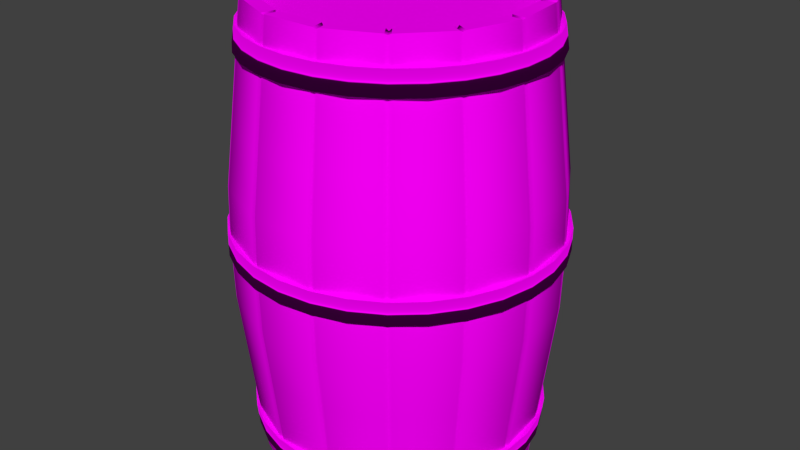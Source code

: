 # Source: Barreltextured.blend  (saved by Blender 3.6.13; exported with 4.5.12 LTS)
import bpy
from mathutils import Matrix  # noqa: F401  (used for matrix-valued properties, if any)

bpy.ops.wm.read_factory_settings(use_empty=True)
scene = bpy.context.scene
scene.name = 'Scene'

# ---- collections
col_collection_1 = bpy.data.collections.new('Collection 1'); scene.collection.children.link(col_collection_1)
col_collection_5 = bpy.data.collections.new('Collection 5'); scene.collection.children.link(col_collection_5)

# ---- images (referenced by path relative to the original .blend; pixels are not part of the script)
import os
ASSET_DIR = os.environ.get("B2B_ASSET_DIR", "")  # directory of the original .blend (textures are referenced by path, not embedded)
HERE = os.path.dirname(os.path.abspath(__file__))  # packed textures are extracted next to this script under _unpacked/

def load_image(name, relpath, width, height, colorspace="sRGB"):
    """Load a texture the original file referenced (path relative to the .blend, or extracted next to this script)."""
    p = next((c for c in (os.path.join(HERE, relpath), os.path.join(ASSET_DIR, relpath)) if relpath and os.path.exists(c)), "")
    if p:
        img = bpy.data.images.load(p, check_existing=True)
        img.name = name
    else:  # same state as the original file: an image datablock whose file is absent (Cycles renders it pink)
        img = bpy.data.images.new(name, width, height)
        img.source = "FILE"
        img.filepath = "//" + (relpath or name)
    img.colorspace_settings.name = colorspace
    return img
img_wood00a_jpg = load_image('Wood00a.jpg', 'Texture/Wood00a.jpg', 1024, 1024, 'sRGB')
img_wood07_jpg = load_image('Wood07.jpg', 'Texture/Wood07.jpg', 1024, 1024, 'sRGB')
img_metal01_jpg = load_image('Metal01.jpg', 'Texture/Metal01.jpg', 1024, 1024, 'sRGB')

# ---- materials (node trees are filled in below, after node groups)
mat_wood_grain = bpy.data.materials.new('Wood_Grain')
mat_wood_grain.alpha_threshold = 0.0
mat_wood_grain.roughness = 0.5
mat_wood01 = bpy.data.materials.new('Wood01')
mat_wood01.alpha_threshold = 0.0
mat_wood01.roughness = 0.5
mat_wood = bpy.data.materials.new('Wood')
mat_wood.alpha_threshold = 0.0
mat_wood.roughness = 0.5
mat_metal = bpy.data.materials.new('Metal')
mat_metal.alpha_threshold = 0.0
mat_metal.roughness = 0.5

# ---- material node trees
mat_wood_grain.use_nodes = True; mat_wood_grain.node_tree.nodes.clear()
_N = mat_wood_grain.node_tree.nodes; _L = mat_wood_grain.node_tree.links
n0 = _N.new('ShaderNodeOutputMaterial'); n0.name = 'Material Output'; n0.location = (300, 300)
n1 = _N.new('ShaderNodeBsdfDiffuse'); n1.name = 'Diffuse BSDF'; n1.location = (10, 300)
n2 = _N.new('ShaderNodeTexImage'); n2.name = 'Image Texture'; n2.location = (-180, 300)
n2.width = 140
n2.image = img_wood00a_jpg
_L.new(n1.outputs[0], n0.inputs[0])
_L.new(n2.outputs[0], n1.inputs[0])
n0.is_active_output = True
mat_wood01.use_nodes = True; mat_wood01.node_tree.nodes.clear()
_N = mat_wood01.node_tree.nodes; _L = mat_wood01.node_tree.links
n0 = _N.new('ShaderNodeOutputMaterial'); n0.name = 'Material Output'; n0.location = (300, 300)
n1 = _N.new('ShaderNodeBsdfDiffuse'); n1.name = 'Diffuse BSDF'; n1.location = (10, 300)
n2 = _N.new('ShaderNodeTexImage'); n2.name = 'Image Texture'; n2.location = (-180, 300)
n2.width = 140
n2.image = img_wood07_jpg
_L.new(n1.outputs[0], n0.inputs[0])
_L.new(n2.outputs[0], n1.inputs[0])
n0.is_active_output = True
mat_wood.use_nodes = True; mat_wood.node_tree.nodes.clear()
_N = mat_wood.node_tree.nodes; _L = mat_wood.node_tree.links
n0 = _N.new('ShaderNodeOutputMaterial'); n0.name = 'Material Output'; n0.location = (300, 300)
n1 = _N.new('ShaderNodeBsdfDiffuse'); n1.name = 'Diffuse BSDF'; n1.location = (10, 300)
n2 = _N.new('ShaderNodeTexImage'); n2.name = 'Image Texture'; n2.location = (-180, 300)
n2.width = 140
n2.image = img_wood07_jpg
_L.new(n1.outputs[0], n0.inputs[0])
_L.new(n2.outputs[0], n1.inputs[0])
n0.is_active_output = True
mat_metal.use_nodes = True; mat_metal.node_tree.nodes.clear()
_N = mat_metal.node_tree.nodes; _L = mat_metal.node_tree.links
n0 = _N.new('ShaderNodeOutputMaterial'); n0.name = 'Material Output'; n0.location = (300, 300)
n1 = _N.new('ShaderNodeBsdfDiffuse'); n1.name = 'Diffuse BSDF'; n1.location = (10, 300)
n2 = _N.new('ShaderNodeTexImage'); n2.name = 'Image Texture'; n2.location = (-180, 300)
n2.width = 140
n2.image = img_metal01_jpg
_L.new(n1.outputs[0], n0.inputs[0])
_L.new(n2.outputs[0], n1.inputs[0])
n0.is_active_output = True

# ---- world
world_world = bpy.data.worlds.new('World'); scene.world = world_world
world_world.color = (0.05088, 0.05088, 0.05088)
world_world.use_sun_shadow = False
world_world.sun_shadow_jitter_overblur = 0.0
world_world.cycles.sampling_method = 'MANUAL'
world_world.cycles.sample_map_resolution = 256

# ---- meshes
me_cylinder_010 = bpy.data.meshes.new('Cylinder.010')
me_cylinder_010.from_pydata([(-0.1271, 0.2704, -0.5), (-0.1144, 0.2434, -0.5), (-0.1963, 0.1838, -0.5), (-0.2181, 0.2042, -0.5), (-0.1159, 0.2754, -0.5), (-0.1043, 0.2478, -0.5), (-0.2261, 0.1953, -0.5), (-0.2035, 0.1758, -0.5), (-0.2541, 0.08805, -0.5), (-0.2824, 0.09784, -0.5), (-0.286, 0.0865, -0.5), (-0.2574, 0.07785, -0.5), (-0.268, -0.02292, -0.5), (-0.2977, -0.02547, -0.5), (-0.2964, -0.03729, -0.5), (-0.2668, -0.03356, -0.5), (-0.2355, -0.1299, -0.5), (-0.2616, -0.1444, -0.5), (-0.2556, -0.1546, -0.5), (-0.2301, -0.1392, -0.5), (-0.1623, -0.2145, -0.5), (-0.1803, -0.2383, -0.5), (-0.1706, -0.2452, -0.5), (-0.1536, -0.2207, -0.5), (-0.06101, -0.2619, -0.5), (-0.06779, -0.291, -0.5), (-0.05614, -0.2934, -0.5), (-0.05052, -0.2641, -0.5), (0.0508, -0.2641, -0.5), (0.05645, -0.2934, -0.5), (0.06807, -0.2909, -0.5), (0.06126, -0.2618, -0.5), (0.1538, -0.2206, -0.5), (0.1709, -0.2451, -0.5), (0.1805, -0.2381, -0.5), (0.1625, -0.2143, -0.5), (0.2303, -0.139, -0.5), (0.2558, -0.1544, -0.5), (0.2617, -0.1441, -0.5), (0.2356, -0.1297, -0.5), (0.2669, -0.03329, -0.5), (0.2965, -0.03699, -0.5), (0.2977, -0.02516, -0.5), (0.2679, -0.02264, -0.5), (0.2573, 0.07813, -0.5), (0.2859, 0.08681, -0.5), (0.2822, 0.09811, -0.5), (0.254, 0.0883, -0.5), (0.2033, 0.176, -0.5), (0.2259, 0.1956, -0.5), (0.2179, 0.2044, -0.5), (0.1961, 0.184, -0.5), (0.1141, 0.2435, -0.5), (0.1268, 0.2706, -0.5), (0.1159, 0.2754, -0.5), (0.1043, 0.2478, -0.5), (0.005216, 0.2689, -0.5), (0.005796, 0.2988, -0.5), (-0.005796, 0.2988, -0.5), (-0.005216, 0.2689, -0.5)], [], [(0, 1, 2, 3), (58, 59, 5, 4), (6, 7, 8, 9), (10, 11, 12, 13), (14, 15, 16, 17), (18, 19, 20, 21), (22, 23, 24, 25), (26, 27, 28, 29), (30, 31, 32, 33), (34, 35, 36, 37), (38, 39, 40, 41), (42, 43, 44, 45), (46, 47, 48, 49), (50, 51, 52, 53), (54, 55, 56, 57)])
me_cylinder_010.polygons.foreach_set('use_smooth', [True] * 15)
_uv = me_cylinder_010.uv_layers.new(name='UVMap')
_uv.uv.foreach_set('vector', [0.9991, 0.002982, 0.9991, 0.997, 0.0009175, 0.997, 0.0009176, 0.002982, 0.9991, 0.002982, 0.9991, 0.997, 0.0009175, 0.997, 0.0009176, 0.002982, 0.9991, 0.002982, 0.9991, 0.997, 0.0009175, 0.997, 0.0009176, 0.002982, 0.9991, 0.002982, 0.9991, 0.997, 0.0009175, 0.997, 0.0009176, 0.002982, 0.9991, 0.002982, 0.9991, 0.997, 0.0009175, 0.997, 0.0009176, 0.002982, 0.9991, 0.002982, 0.9991, 0.997, 0.0009175, 0.997, 0.0009176, 0.002982, 0.9991, 0.002982, 0.9991, 0.997, 0.0009175, 0.997, 0.0009176, 0.002982, 0.9991, 0.002982, 0.9991, 0.997, 0.0009175, 0.997, 0.0009176, 0.002982, 0.9991, 0.002982, 0.9991, 0.997, 0.0009175, 0.997, 0.0009176, 0.002982, 0.9991, 0.002982, 0.9991, 0.997, 0.0009175, 0.997, 0.0009176, 0.002982, 0.9991, 0.002982, 0.9991, 0.997, 0.0009175, 0.997, 0.0009176, 0.002982, 0.9991, 0.002982, 0.9991, 0.997, 0.0009175, 0.997, 0.0009176, 0.002982, 0.9991, 0.002982, 0.9991, 0.997, 0.0009175, 0.997, 0.0009176, 0.002982, 0.9991, 0.002982, 0.9991, 0.997, 0.0009175, 0.997, 0.0009176, 0.002982, 0.9991, 0.002982, 0.9991, 0.997, 0.0009175, 0.997, 0.0009176, 0.002982])
me_cylinder_010.materials.append(mat_wood_grain)
me_cylinder_010.use_remesh_preserve_volume = False
me_cylinder_010.use_remesh_preserve_attributes = False
me_cylinder_010.use_mirror_vertex_groups = False
me_cylinder_010.update()
me_cylinder_008 = bpy.data.meshes.new('Cylinder.008')
me_cylinder_008.from_pydata([(-0.1271, 0.2704, 0.5), (-0.1144, 0.2434, 0.5), (-0.2181, 0.2042, 0.5), (-0.1963, 0.1838, 0.5), (-0.1159, 0.2754, 0.5), (-0.1043, 0.2478, 0.5), (-0.2261, 0.1953, 0.5), (-0.2035, 0.1758, 0.5), (-0.2824, 0.09784, 0.5), (-0.2541, 0.08805, 0.5), (-0.286, 0.0865, 0.5), (-0.2574, 0.07785, 0.5), (-0.2977, -0.02547, 0.5), (-0.268, -0.02292, 0.5), (-0.2964, -0.03729, 0.5), (-0.2668, -0.03356, 0.5), (-0.2616, -0.1444, 0.5), (-0.2355, -0.1299, 0.5), (-0.2556, -0.1546, 0.5), (-0.2301, -0.1392, 0.5), (-0.1803, -0.2383, 0.5), (-0.1623, -0.2145, 0.5), (-0.1706, -0.2452, 0.5), (-0.1536, -0.2207, 0.5), (-0.06779, -0.291, 0.5), (-0.06101, -0.2619, 0.5), (-0.05614, -0.2934, 0.5), (-0.05052, -0.2641, 0.5), (0.05645, -0.2934, 0.5), (0.0508, -0.2641, 0.5), (0.06807, -0.2909, 0.5), (0.06126, -0.2618, 0.5), (0.1709, -0.2451, 0.5), (0.1538, -0.2206, 0.5), (0.1805, -0.2381, 0.5), (0.1625, -0.2143, 0.5), (0.2558, -0.1544, 0.5), (0.2303, -0.139, 0.5), (0.2617, -0.1441, 0.5), (0.2356, -0.1297, 0.5), (0.2965, -0.03699, 0.5), (0.2669, -0.03329, 0.5), (0.2977, -0.02516, 0.5), (0.2679, -0.02264, 0.5), (0.2859, 0.08681, 0.5), (0.2573, 0.07813, 0.5), (0.2822, 0.09811, 0.5), (0.254, 0.0883, 0.5), (0.2259, 0.1956, 0.5), (0.2033, 0.176, 0.5), (0.2179, 0.2044, 0.5), (0.1961, 0.184, 0.5), (0.1268, 0.2706, 0.5), (0.1141, 0.2435, 0.5), (0.1159, 0.2754, 0.5), (0.1043, 0.2478, 0.5), (0.005796, 0.2988, 0.5), (0.005216, 0.2689, 0.5), (-0.005216, 0.2689, 0.5), (-0.005796, 0.2988, 0.5)], [], [(2, 3, 1, 0), (8, 9, 7, 6), (12, 13, 11, 10), (16, 17, 15, 14), (20, 21, 19, 18), (24, 25, 23, 22), (28, 29, 27, 26), (32, 33, 31, 30), (36, 37, 35, 34), (40, 41, 39, 38), (44, 45, 43, 42), (48, 49, 47, 46), (52, 53, 51, 50), (56, 57, 55, 54), (4, 5, 58, 59)])
me_cylinder_008.polygons.foreach_set('use_smooth', [True] * 15)
_uv = me_cylinder_008.uv_layers.new(name='UVMap')
_uv.uv.foreach_set('vector', [1.0, 0.009192, 1.0, 0.9725, 2.983e-05, 0.9725, 3.006e-05, 0.009192, 1.0, 0.009192, 1.0, 0.9725, 2.983e-05, 0.9725, 3.006e-05, 0.009192, 1.0, 0.009192, 1.0, 0.9725, 2.983e-05, 0.9725, 3.006e-05, 0.009192, 1.0, 0.009192, 1.0, 0.9725, 2.983e-05, 0.9725, 3.006e-05, 0.009192, 1.0, 0.009192, 1.0, 0.9725, 2.983e-05, 0.9725, 3.006e-05, 0.009192, 1.0, 0.009192, 1.0, 0.9725, 2.983e-05, 0.9725, 3.006e-05, 0.009192, 1.0, 0.009192, 1.0, 0.9725, 2.983e-05, 0.9725, 3.006e-05, 0.009192, 1.0, 0.009192, 1.0, 0.9725, 2.983e-05, 0.9725, 3.006e-05, 0.009192, 1.0, 0.009192, 1.0, 0.9725, 2.983e-05, 0.9725, 3.006e-05, 0.009192, 1.0, 0.009192, 1.0, 0.9725, 2.983e-05, 0.9725, 3.006e-05, 0.009192, 1.0, 0.009192, 1.0, 0.9725, 2.983e-05, 0.9725, 3.006e-05, 0.009192, 1.0, 0.009192, 1.0, 0.9725, 2.983e-05, 0.9725, 3.006e-05, 0.009192, 1.0, 0.009192, 1.0, 0.9725, 2.983e-05, 0.9725, 3.006e-05, 0.009192, 1.0, 0.009192, 1.0, 0.9725, 2.983e-05, 0.9725, 3.006e-05, 0.009192, 1.0, 0.009192, 1.0, 0.9725, 2.983e-05, 0.9725, 3.006e-05, 0.009192])
me_cylinder_008.materials.append(mat_wood_grain)
me_cylinder_008.use_remesh_preserve_volume = False
me_cylinder_008.use_remesh_preserve_attributes = False
me_cylinder_008.use_mirror_vertex_groups = False
me_cylinder_008.update()
me_cylinder_003 = bpy.data.meshes.new('Cylinder.003')
me_cylinder_003.from_pydata([(0.1098, 0.2467, 0.475), (9.934e-11, 0.27, 0.475), (-0.1098, 0.2467, 0.475), (-0.2006, 0.1807, 0.475), (-0.2568, 0.08343, 0.475), (-0.2685, -0.02822, 0.475), (-0.2338, -0.135, 0.475), (-0.1587, -0.2184, 0.475), (-0.05614, -0.2641, 0.475), (0.05614, -0.2641, 0.475), (0.1587, -0.2184, 0.475), (0.2338, -0.135, 0.475), (0.2685, -0.02822, 0.475), (0.2568, 0.08343, 0.475), (0.2006, 0.1807, 0.475), (-1.49e-08, 0.00295, 0.475)], [], [(1, 15, 0), (2, 15, 1), (3, 15, 2), (4, 15, 3), (5, 15, 4), (6, 15, 5), (7, 15, 6), (8, 15, 7), (9, 15, 8), (10, 15, 9), (11, 15, 10), (12, 15, 11), (13, 15, 12), (14, 15, 13), (0, 15, 14)])
_uv = me_cylinder_003.uv_layers.new(name='UVMap')
_uv.uv.foreach_set('vector', [0.4416, 0.7769, 0.4939, 0.3927, 0.6507, 0.7599, 0.2418, 0.7267, 0.4939, 0.3927, 0.4416, 0.7769, 0.08557, 0.6181, 0.4939, 0.3927, 0.2418, 0.7267, 8.819e-05, 0.4697, 0.4939, 0.3927, 0.08557, 0.6181, 8.813e-05, 0.3073, 0.4939, 0.3927, 8.819e-05, 0.4697, 0.08557, 0.1589, 0.4939, 0.3927, 8.813e-05, 0.3073, 0.2418, 0.05027, 0.4939, 0.3927, 0.08557, 0.1589, 0.4416, 8.813e-05, 0.4939, 0.3927, 0.2418, 0.05027, 0.6507, 0.01706, 0.4939, 0.3927, 0.4416, 8.813e-05, 0.8327, 0.09826, 0.4939, 0.3927, 0.6507, 0.01706, 0.9562, 0.2296, 0.4939, 0.3927, 0.8327, 0.09826, 0.9999, 0.3885, 0.4939, 0.3927, 0.9562, 0.2296, 0.9562, 0.5473, 0.4939, 0.3927, 0.9999, 0.3885, 0.8327, 0.6787, 0.4939, 0.3927, 0.9562, 0.5473, 0.6507, 0.7599, 0.4939, 0.3927, 0.8327, 0.6787])
me_cylinder_003.materials.append(mat_wood01)
me_cylinder_003.use_remesh_preserve_volume = False
me_cylinder_003.use_remesh_preserve_attributes = False
me_cylinder_003.use_mirror_vertex_groups = False
me_cylinder_003.update()
me_cylinder_002 = bpy.data.meshes.new('Cylinder.002')
me_cylinder_002.from_pydata([(-4.188e-10, 0.27, -0.475), (0.1098, 0.2467, -0.475), (0.2006, 0.1807, -0.475), (0.2568, 0.08343, -0.475), (0.2685, -0.02822, -0.475), (0.2338, -0.135, -0.475), (0.1587, -0.2184, -0.475), (0.05614, -0.2641, -0.475), (-0.05614, -0.2641, -0.475), (-0.1587, -0.2184, -0.475), (-0.2338, -0.135, -0.475), (-0.2685, -0.02822, -0.475), (-0.2568, 0.08343, -0.475), (-0.2006, 0.1807, -0.475), (-0.1098, 0.2467, -0.475), (-1.49e-08, 0.003245, -0.475)], [], [(1, 15, 0), (2, 15, 1), (3, 15, 2), (4, 15, 3), (5, 15, 4), (6, 15, 5), (7, 15, 6), (8, 15, 7), (9, 15, 8), (10, 15, 9), (11, 15, 10), (12, 15, 11), (13, 15, 12), (14, 15, 13), (0, 15, 14)])
_uv = me_cylinder_002.uv_layers.new(name='UVMap')
_uv.uv.foreach_set('vector', [0.3493, 0.01706, 0.5015, 0.385, 0.1673, 0.09826, 0.5584, 8.813e-05, 0.5015, 0.385, 0.3493, 0.01706, 0.7582, 0.05027, 0.5015, 0.385, 0.5584, 8.813e-05, 0.9144, 0.1589, 0.5015, 0.385, 0.7582, 0.05027, 0.9999, 0.3073, 0.5015, 0.385, 0.9144, 0.1589, 0.9999, 0.4697, 0.5015, 0.385, 0.9999, 0.3073, 0.9144, 0.6181, 0.5015, 0.385, 0.9999, 0.4697, 0.7582, 0.7267, 0.5015, 0.385, 0.9144, 0.6181, 0.5584, 0.7769, 0.5015, 0.385, 0.7582, 0.7267, 0.3493, 0.7599, 0.5015, 0.385, 0.5584, 0.7769, 0.1673, 0.6787, 0.5015, 0.385, 0.3493, 0.7599, 0.04379, 0.5473, 0.5015, 0.385, 0.1673, 0.6787, 8.813e-05, 0.3885, 0.5015, 0.385, 0.04379, 0.5473, 0.04379, 0.2296, 0.5015, 0.385, 8.813e-05, 0.3885, 0.1673, 0.09826, 0.5015, 0.385, 0.04379, 0.2296])
me_cylinder_002.materials.append(mat_wood01)
me_cylinder_002.use_remesh_preserve_volume = False
me_cylinder_002.use_remesh_preserve_attributes = False
me_cylinder_002.use_mirror_vertex_groups = False
me_cylinder_002.update()
me_cylinder_001 = bpy.data.meshes.new('Cylinder.001')
me_cylinder_001.from_pydata([(0.0, 0.2965, -0.4965), (0.0, 0.2965, 0.4965), (0.1206, 0.2708, -0.4965), (0.1206, 0.2708, 0.4965), (0.2203, 0.1984, -0.4965), (0.2203, 0.1984, 0.4965), (0.282, 0.09161, -0.4965), (0.282, 0.09161, 0.4965), (0.2948, -0.03099, -0.4965), (0.2948, -0.03099, 0.4965), (0.2567, -0.1482, -0.4965), (0.2567, -0.1482, 0.4965), (0.1743, -0.2398, -0.4965), (0.1743, -0.2398, 0.4965), (0.06164, -0.29, -0.4965), (0.06164, -0.29, 0.4965), (-0.06164, -0.29, -0.4965), (-0.06164, -0.29, 0.4965), (-0.1743, -0.2398, -0.4965), (-0.1743, -0.2398, 0.4965), (-0.2567, -0.1482, -0.4965), (-0.2567, -0.1482, 0.4965), (-0.2948, -0.03099, -0.4965), (-0.2948, -0.03099, 0.4965), (-0.282, 0.09161, -0.4965), (-0.282, 0.09161, 0.4965), (-0.2203, 0.1984, -0.4965), (-0.2203, 0.1984, 0.4965), (-0.1206, 0.2708, -0.4965), (-0.1206, 0.2708, 0.4965), (-1.089e-09, 0.3435, 7.63e-07), (0.1397, 0.3138, 7.86e-07), (0.2552, 0.2298, 7.63e-07), (0.3266, 0.1061, 7.86e-07), (0.3416, -0.0359, 7.86e-07), (0.2974, -0.1717, 7.86e-07), (0.2019, -0.2779, 7.63e-07), (0.07141, -0.3359, 7.86e-07), (-0.07141, -0.3359, 7.86e-07), (-0.2019, -0.2779, 7.86e-07), (-0.2974, -0.1717, 7.86e-07), (-0.3416, -0.0359, 7.86e-07), (-0.3266, 0.1061, 7.86e-07), (-0.2552, 0.2298, 7.86e-07), (-0.1397, 0.3138, 7.63e-07), (-7.451e-10, 0.325, 0.2494), (0.1322, 0.2969, 0.2494), (0.2415, 0.2175, 0.2494), (0.3091, 0.1004, 0.2494), (0.3233, -0.03398, 0.2494), (0.2815, -0.1625, 0.2494), (0.1911, -0.263, 0.2494), (0.06758, -0.3179, 0.2494), (-0.06758, -0.3179, 0.2494), (-0.1911, -0.263, 0.2494), (-0.2815, -0.1625, 0.2494), (-0.3233, -0.03398, 0.2494), (-0.3091, 0.1004, 0.2494), (-0.2415, 0.2175, 0.2494), (-0.1322, 0.2969, 0.2494), (-3.725e-10, 0.31, 0.3744), (0.1261, 0.2832, 0.3744), (0.2304, 0.2075, 0.3744), (0.2949, 0.09581, 0.3744), (0.3083, -0.03241, 0.3744), (0.2685, -0.155, 0.3744), (0.1822, -0.2508, 0.3744), (0.06446, -0.3033, 0.3744), (-0.06446, -0.3033, 0.3744), (-0.1822, -0.2508, 0.3744), (-0.2685, -0.155, 0.3744), (-0.3083, -0.03241, 0.3744), (-0.2949, 0.09581, 0.3744), (-0.2304, 0.2075, 0.3744), (-0.1261, 0.2832, 0.3744), (0.1383, 0.3106, 0.1246), (0.2527, 0.2275, 0.1246), (0.3234, 0.1051, 0.1246), (0.3382, -0.03554, 0.1246), (0.2945, -0.17, 0.1246), (0.1999, -0.2751, 0.1246), (0.07069, -0.3326, 0.1246), (-0.07069, -0.3326, 0.1246), (-0.1999, -0.2751, 0.1246), (-0.2945, -0.17, 0.1246), (-0.3382, -0.03554, 0.1246), (-0.3234, 0.1051, 0.1246), (-0.2527, 0.2275, 0.1246), (-0.1383, 0.3106, 0.1246), (-1.118e-09, 0.34, 0.1246), (0.1322, 0.2969, -0.2494), (0.2415, 0.2175, -0.2494), (0.3091, 0.1004, -0.2494), (0.3233, -0.03398, -0.2494), (0.2815, -0.1625, -0.2494), (0.1911, -0.263, -0.2494), (0.06758, -0.3179, -0.2494), (-0.06758, -0.3179, -0.2494), (-0.1911, -0.263, -0.2494), (-0.2815, -0.1625, -0.2494), (-0.3233, -0.03398, -0.2494), (-0.3091, 0.1004, -0.2494), (-0.2415, 0.2175, -0.2494), (-0.1322, 0.2969, -0.2494), (-7.451e-10, 0.325, -0.2494), (-1.118e-09, 0.34, -0.1232), (0.1383, 0.3106, -0.1232), (0.2527, 0.2275, -0.1232), (0.3234, 0.1051, -0.1232), (0.3382, -0.03554, -0.1232), (0.2945, -0.17, -0.1232), (0.1999, -0.2751, -0.1232), (0.07069, -0.3326, -0.1232), (-0.07069, -0.3326, -0.1232), (-0.1999, -0.2751, -0.1232), (-0.2945, -0.17, -0.1232), (-0.3382, -0.03554, -0.1232), (-0.3234, 0.1051, -0.1232), (-0.2527, 0.2275, -0.1232), (-0.1383, 0.3106, -0.1232), (0.1261, 0.2832, -0.3744), (0.2304, 0.2075, -0.3744), (0.2949, 0.09581, -0.3744), (0.3083, -0.03241, -0.3744), (0.2685, -0.155, -0.3744), (0.1822, -0.2508, -0.3744), (0.06446, -0.3033, -0.3744), (-0.06446, -0.3033, -0.3744), (-0.1822, -0.2508, -0.3744), (-0.2685, -0.155, -0.3744), (-0.3083, -0.03241, -0.3744), (-0.2949, 0.09581, -0.3744), (-0.2304, 0.2075, -0.3744), (-0.1261, 0.2832, -0.3744), (-3.725e-10, 0.31, -0.3744), (-0.1271, 0.2704, -0.5), (-0.1271, 0.2704, 0.5), (-0.1476, 0.3141, 0.0), (-0.1398, 0.2974, 0.25), (-0.1334, 0.2839, 0.375), (-0.1461, 0.311, 0.125), (-0.1398, 0.2974, -0.25), (-0.1461, 0.311, -0.1236), (-0.1334, 0.2839, -0.375), (-0.2181, 0.2042, 0.5), (-0.2181, 0.2042, -0.5), (-0.2534, 0.2372, 0.0), (-0.24, 0.2246, 0.25), (-0.2291, 0.2144, 0.375), (-0.2509, 0.2349, 0.125), (-0.24, 0.2246, -0.25), (-0.2509, 0.2349, -0.1236), (-0.2291, 0.2144, -0.375), (-0.1159, 0.2754, -0.5), (-0.1159, 0.2754, 0.5), (-0.1346, 0.3198, 0.0), (-0.1275, 0.3029, 0.25), (-0.1217, 0.2891, 0.375), (-0.1333, 0.3167, 0.125), (-0.1275, 0.3029, -0.25), (-0.1333, 0.3167, -0.1236), (-0.1217, 0.2891, -0.375), (-0.2261, 0.1953, -0.5), (-0.2261, 0.1953, 0.5), (-0.2626, 0.2269, 0.0), (-0.2487, 0.2149, 0.25), (-0.2374, 0.2051, 0.375), (-0.26, 0.2246, 0.125), (-0.2487, 0.2149, -0.25), (-0.26, 0.2246, -0.1236), (-0.2374, 0.2051, -0.375), (-0.2824, 0.09784, 0.5), (-0.2824, 0.09784, -0.5), (-0.328, 0.1136, 0.0), (-0.3106, 0.1076, 0.25), (-0.2965, 0.1027, 0.375), (-0.3247, 0.1125, 0.125), (-0.3106, 0.1076, -0.25), (-0.3247, 0.1125, -0.1236), (-0.2965, 0.1027, -0.375), (-0.286, 0.0865, -0.5), (-0.286, 0.0865, 0.5), (-0.3322, 0.1005, 0.0), (-0.3146, 0.09515, 0.25), (-0.3003, 0.09083, 0.375), (-0.3289, 0.09948, 0.125), (-0.3146, 0.09515, -0.25), (-0.3289, 0.09948, -0.1236), (-0.3003, 0.09083, -0.375), (-0.2977, -0.02547, 0.5), (-0.2977, -0.02547, -0.5), (-0.3458, -0.02958, 0.0), (-0.3275, -0.02801, 0.25), (-0.3126, -0.02674, 0.375), (-0.3424, -0.02929, 0.125), (-0.3275, -0.02801, -0.25), (-0.3424, -0.02929, -0.1236), (-0.3126, -0.02674, -0.375), (-0.2964, -0.03729, -0.5), (-0.2964, -0.03729, 0.5), (-0.3443, -0.04331, 0.0), (-0.3261, -0.04102, 0.25), (-0.3113, -0.03916, 0.375), (-0.3409, -0.04288, 0.125), (-0.3261, -0.04102, -0.25), (-0.3409, -0.04288, -0.1236), (-0.3113, -0.03916, -0.375), (-0.2616, -0.1444, 0.5), (-0.2616, -0.1444, -0.5), (-0.3039, -0.1677, 0.0), (-0.2878, -0.1588, 0.25), (-0.2747, -0.1516, 0.375), (-0.3009, -0.166, 0.125), (-0.2878, -0.1588, -0.25), (-0.3009, -0.166, -0.1236), (-0.2747, -0.1516, -0.375), (-0.2556, -0.1546, -0.5), (-0.2556, -0.1546, 0.5), (-0.2969, -0.1796, 0.0), (-0.2812, -0.1701, 0.25), (-0.2684, -0.1624, 0.375), (-0.294, -0.1778, 0.125), (-0.2812, -0.1701, -0.25), (-0.294, -0.1778, -0.1236), (-0.2684, -0.1624, -0.375), (-0.1803, -0.2383, 0.5), (-0.1803, -0.2383, -0.5), (-0.2094, -0.2768, 0.0), (-0.1983, -0.2621, 0.25), (-0.1893, -0.2502, 0.375), (-0.2073, -0.274, 0.125), (-0.1983, -0.2621, -0.25), (-0.2073, -0.274, -0.1236), (-0.1893, -0.2502, -0.375), (-0.1706, -0.2452, -0.5), (-0.1706, -0.2452, 0.5), (-0.1982, -0.2848, 0.0), (-0.1877, -0.2698, 0.25), (-0.1792, -0.2575, 0.375), (-0.1962, -0.282, 0.125), (-0.1877, -0.2698, -0.25), (-0.1962, -0.282, -0.1236), (-0.1792, -0.2575, -0.375), (-0.06779, -0.291, 0.5), (-0.06779, -0.291, -0.5), (-0.07873, -0.338, 0.0), (-0.07457, -0.3201, 0.25), (-0.07118, -0.3056, 0.375), (-0.07795, -0.3347, 0.125), (-0.07457, -0.3201, -0.25), (-0.07795, -0.3347, -0.1236), (-0.07118, -0.3056, -0.375), (-0.05614, -0.2934, -0.5), (-0.05614, -0.2934, 0.5), (-0.0652, -0.3408, 0.0), (-0.06175, -0.3228, 0.25), (-0.05894, -0.3081, 0.375), (-0.06456, -0.3375, 0.125), (-0.06175, -0.3228, -0.25), (-0.06456, -0.3375, -0.1236), (-0.05894, -0.3081, -0.375), (0.05645, -0.2934, 0.5), (0.05645, -0.2934, -0.5), (0.06556, -0.3408, 0.0), (0.06209, -0.3228, 0.25), (0.05927, -0.3081, 0.375), (0.06492, -0.3375, 0.125), (0.06209, -0.3228, -0.25), (0.06492, -0.3375, -0.1236), (0.05927, -0.3081, -0.375), (0.06807, -0.2909, -0.5), (0.06807, -0.2909, 0.5), (0.07907, -0.3379, 0.0), (0.07488, -0.32, 0.25), (0.07148, -0.3055, 0.375), (0.07828, -0.3345, 0.125), (0.07488, -0.32, -0.25), (0.07828, -0.3345, -0.1236), (0.07148, -0.3055, -0.375), (0.1709, -0.2451, 0.5), (0.1709, -0.2451, -0.5), (0.1985, -0.2847, 0.0), (0.188, -0.2696, 0.25), (0.1795, -0.2574, 0.375), (0.1966, -0.2819, 0.125), (0.188, -0.2696, -0.25), (0.1966, -0.2819, -0.1236), (0.1795, -0.2574, -0.375), (0.1805, -0.2381, -0.5), (0.1805, -0.2381, 0.5), (0.2097, -0.2765, 0.0), (0.1986, -0.2619, 0.25), (0.1895, -0.25, 0.375), (0.2076, -0.2738, 0.125), (0.1986, -0.2619, -0.25), (0.2076, -0.2738, -0.1236), (0.1895, -0.25, -0.375), (0.2558, -0.1544, 0.5), (0.2558, -0.1544, -0.5), (0.2972, -0.1793, 0.0), (0.2814, -0.1698, 0.25), (0.2686, -0.1621, 0.375), (0.2942, -0.1776, 0.125), (0.2814, -0.1698, -0.25), (0.2942, -0.1776, -0.1236), (0.2686, -0.1621, -0.375), (0.2617, -0.1441, -0.5), (0.2617, -0.1441, 0.5), (0.304, -0.1673, 0.0), (0.2879, -0.1585, 0.25), (0.2748, -0.1513, 0.375), (0.301, -0.1657, 0.125), (0.2879, -0.1585, -0.25), (0.301, -0.1657, -0.1236), (0.2748, -0.1513, -0.375), (0.2965, -0.03699, 0.5), (0.2965, -0.03699, -0.5), (0.3444, -0.04297, 0.0), (0.3262, -0.04069, 0.25), (0.3114, -0.03884, 0.375), (0.341, -0.04254, 0.125), (0.3262, -0.04069, -0.25), (0.341, -0.04254, -0.1236), (0.3114, -0.03884, -0.375), (0.2977, -0.02516, -0.5), (0.2977, -0.02516, 0.5), (0.3458, -0.02922, 0.0), (0.3275, -0.02767, 0.25), (0.3126, -0.02641, 0.375), (0.3424, -0.02893, 0.125), (0.3275, -0.02767, -0.25), (0.3424, -0.02893, -0.1236), (0.3126, -0.02641, -0.375), (0.2859, 0.08681, 0.5), (0.2859, 0.08681, -0.5), (0.3321, 0.1008, 0.0), (0.3145, 0.09549, 0.25), (0.3002, 0.09115, 0.375), (0.3288, 0.09983, 0.125), (0.3145, 0.09549, -0.25), (0.3288, 0.09983, -0.1236), (0.3002, 0.09115, -0.375), (0.2822, 0.09811, -0.5), (0.2822, 0.09811, 0.5), (0.3278, 0.114, 0.0), (0.3104, 0.1079, 0.25), (0.2963, 0.103, 0.375), (0.3245, 0.1128, 0.125), (0.3104, 0.1079, -0.25), (0.3245, 0.1128, -0.1236), (0.2963, 0.103, -0.375), (0.2259, 0.1956, 0.5), (0.2259, 0.1956, -0.5), (0.2624, 0.2272, 0.0), (0.2485, 0.2152, 0.25), (0.2372, 0.2054, 0.375), (0.2598, 0.2249, 0.125), (0.2485, 0.2152, -0.25), (0.2598, 0.2249, -0.1236), (0.2372, 0.2054, -0.375), (0.2179, 0.2044, -0.5), (0.2179, 0.2044, 0.5), (0.2531, 0.2374, 0.0), (0.2397, 0.2248, 0.25), (0.2288, 0.2146, 0.375), (0.2506, 0.2351, 0.125), (0.2397, 0.2248, -0.25), (0.2506, 0.2351, -0.1236), (0.2288, 0.2146, -0.375), (0.1268, 0.2706, 0.5), (0.1268, 0.2706, -0.5), (0.1473, 0.3143, 0.0), (0.1395, 0.2976, 0.25), (0.1332, 0.2841, 0.375), (0.1458, 0.3112, 0.125), (0.1395, 0.2976, -0.25), (0.1458, 0.3112, -0.1236), (0.1332, 0.2841, -0.375), (0.1159, 0.2754, -0.5), (0.1159, 0.2754, 0.5), (0.1346, 0.3198, 0.0), (0.1275, 0.3029, 0.25), (0.1217, 0.2891, 0.375), (0.1333, 0.3167, 0.125), (0.1275, 0.3029, -0.25), (0.1333, 0.3167, -0.1236), (0.1217, 0.2891, -0.375), (0.005796, 0.2988, 0.5), (0.005796, 0.2988, -0.5), (0.006732, 0.347, 0.0), (0.006376, 0.3286, 0.25), (0.006086, 0.3137, 0.375), (0.006665, 0.3436, 0.125), (0.006376, 0.3286, -0.25), (0.006665, 0.3436, -0.1236), (0.006086, 0.3137, -0.375), (-0.005796, 0.2988, -0.5), (-0.006732, 0.347, 0.0), (-0.006376, 0.3286, 0.25), (-0.006086, 0.3137, 0.375), (-0.006665, 0.3436, 0.125), (-0.006376, 0.3286, -0.25), (-0.006665, 0.3436, -0.1236), (-0.006086, 0.3137, -0.375), (-0.005796, 0.2988, 0.5), (0.0, 0.2965, -0.4965), (0.0, 0.2965, 0.4965), (0.1206, 0.2708, -0.4965), (0.1206, 0.2708, 0.4965), (0.2203, 0.1984, -0.4965), (0.2203, 0.1984, 0.4965), (0.282, 0.09161, -0.4965), (0.282, 0.09161, 0.4965), (0.2948, -0.03099, -0.4965), (0.2948, -0.03099, 0.4965), (0.2567, -0.1482, -0.4965), (0.2567, -0.1482, 0.4965), (0.1743, -0.2398, -0.4965), (0.1743, -0.2398, 0.4965), (0.06164, -0.29, -0.4965), (0.06164, -0.29, 0.4965), (-0.06164, -0.29, -0.4965), (-0.06164, -0.29, 0.4965), (-0.1743, -0.2398, -0.4965), (-0.1743, -0.2398, 0.4965), (-0.2567, -0.1482, -0.4965), (-0.2567, -0.1482, 0.4965), (-0.2948, -0.03099, -0.4965), (-0.2948, -0.03099, 0.4965), (-0.282, 0.09161, -0.4965), (-0.282, 0.09161, 0.4965), (-0.2203, 0.1984, -0.4965), (-0.2203, 0.1984, 0.4965), (-0.1206, 0.2708, -0.4965), (-0.1206, 0.2708, 0.4965), (0.1111, 0.2496, 0.4962), (9.934e-11, 0.2733, 0.4962), (-0.1111, 0.2496, 0.4962), (-0.2031, 0.1829, 0.4962), (-0.2599, 0.08444, 0.4962), (-0.2718, -0.02856, 0.4962), (-0.2367, -0.1366, 0.4962), (-0.1606, -0.2211, 0.4962), (-0.05682, -0.2673, 0.4962), (0.05682, -0.2673, 0.4962), (0.1606, -0.2211, 0.4962), (0.2367, -0.1366, 0.4962), (0.2718, -0.02856, 0.4962), (0.2599, 0.08444, 0.4962), (0.2031, 0.1829, 0.4962), (0.1119, 0.2512, 0.475), (9.934e-11, 0.275, 0.475), (-0.1119, 0.2512, 0.475), (-0.2044, 0.184, 0.475), (-0.2615, 0.08498, 0.475), (-0.2735, -0.02875, 0.475), (-0.2382, -0.1375, 0.475), (-0.1616, -0.2225, 0.475), (-0.05718, -0.269, 0.475), (0.05718, -0.269, 0.475), (0.1616, -0.2225, 0.475), (0.2382, -0.1375, 0.475), (0.2735, -0.02875, 0.475), (0.2615, 0.08498, 0.475), (0.2044, 0.184, 0.475), (0.0, 0.2733, -0.4962), (0.1111, 0.2496, -0.4962), (0.2031, 0.1829, -0.4962), (0.2599, 0.08444, -0.4962), (0.2718, -0.02856, -0.4962), (0.2367, -0.1366, -0.4962), (0.1606, -0.2211, -0.4962), (0.05682, -0.2673, -0.4962), (-0.05682, -0.2673, -0.4962), (-0.1606, -0.2211, -0.4962), (-0.2367, -0.1366, -0.4962), (-0.2718, -0.02856, -0.4962), (-0.2599, 0.08444, -0.4962), (-0.2031, 0.1829, -0.4962), (-0.1111, 0.2496, -0.4962), (-4.188e-10, 0.275, -0.475), (0.1119, 0.2512, -0.475), (0.2044, 0.184, -0.475), (0.2615, 0.08498, -0.475), (0.2735, -0.02875, -0.475), (0.2382, -0.1375, -0.475), (0.1616, -0.2225, -0.475), (0.05718, -0.269, -0.475), (-0.05718, -0.269, -0.475), (-0.1616, -0.2225, -0.475), (-0.2382, -0.1375, -0.475), (-0.2735, -0.02875, -0.475), (-0.2615, 0.08498, -0.475), (-0.2044, 0.184, -0.475), (-0.1119, 0.2512, -0.475), (-0.1271, 0.2704, -0.5), (-0.1271, 0.2704, 0.5), (-0.1144, 0.2434, 0.5), (-0.1144, 0.2434, 0.475), (-0.1144, 0.2434, -0.5), (-0.1144, 0.2434, -0.475), (-0.2181, 0.2042, 0.5), (-0.1963, 0.1838, -0.5), (-0.1963, 0.1838, -0.475), (-0.2181, 0.2042, -0.5), (-0.1963, 0.1838, 0.5), (-0.1963, 0.1838, 0.475), (-0.1159, 0.2754, -0.5), (-0.1159, 0.2754, 0.5), (-0.1043, 0.2478, 0.5), (-0.1043, 0.2478, 0.475), (-0.1043, 0.2478, -0.5), (-0.1043, 0.2478, -0.475), (-0.2261, 0.1953, -0.5), (-0.2261, 0.1953, 0.5), (-0.2035, 0.1758, 0.5), (-0.2035, 0.1758, 0.475), (-0.2035, 0.1758, -0.5), (-0.2035, 0.1758, -0.475), (-0.2824, 0.09784, 0.5), (-0.2541, 0.08805, -0.5), (-0.2541, 0.08805, -0.475), (-0.2824, 0.09784, -0.5), (-0.2541, 0.08805, 0.5), (-0.2541, 0.08805, 0.475), (-0.286, 0.0865, -0.5), (-0.286, 0.0865, 0.5), (-0.2574, 0.07785, 0.5), (-0.2574, 0.07785, 0.475), (-0.2574, 0.07785, -0.5), (-0.2574, 0.07785, -0.475), (-0.2977, -0.02547, 0.5), (-0.268, -0.02292, -0.5), (-0.268, -0.02292, -0.475), (-0.2977, -0.02547, -0.5), (-0.268, -0.02292, 0.5), (-0.268, -0.02292, 0.475), (-0.2964, -0.03729, -0.5), (-0.2964, -0.03729, 0.5), (-0.2668, -0.03356, 0.5), (-0.2668, -0.03356, 0.475), (-0.2668, -0.03356, -0.5), (-0.2668, -0.03356, -0.475), (-0.2616, -0.1444, 0.5), (-0.2355, -0.1299, -0.5), (-0.2355, -0.1299, -0.475), (-0.2616, -0.1444, -0.5), (-0.2355, -0.1299, 0.5), (-0.2355, -0.1299, 0.475), (-0.2556, -0.1546, -0.5), (-0.2556, -0.1546, 0.5), (-0.2301, -0.1392, 0.5), (-0.2301, -0.1392, 0.475), (-0.2301, -0.1392, -0.5), (-0.2301, -0.1392, -0.475), (-0.1803, -0.2383, 0.5), (-0.1623, -0.2145, -0.5), (-0.1623, -0.2145, -0.475), (-0.1803, -0.2383, -0.5), (-0.1623, -0.2145, 0.5), (-0.1623, -0.2145, 0.475), (-0.1706, -0.2452, -0.5), (-0.1706, -0.2452, 0.5), (-0.1536, -0.2207, 0.5), (-0.1536, -0.2207, 0.475), (-0.1536, -0.2207, -0.5), (-0.1536, -0.2207, -0.475), (-0.06779, -0.291, 0.5), (-0.06101, -0.2619, -0.5), (-0.06101, -0.2619, -0.475), (-0.06779, -0.291, -0.5), (-0.06101, -0.2619, 0.5), (-0.06101, -0.2619, 0.475), (-0.05614, -0.2934, -0.5), (-0.05614, -0.2934, 0.5), (-0.05052, -0.2641, 0.5), (-0.05052, -0.2641, 0.475), (-0.05052, -0.2641, -0.5), (-0.05052, -0.2641, -0.475), (0.05645, -0.2934, 0.5), (0.0508, -0.2641, -0.5), (0.0508, -0.2641, -0.475), (0.05645, -0.2934, -0.5), (0.0508, -0.2641, 0.5), (0.0508, -0.2641, 0.475), (0.06807, -0.2909, -0.5), (0.06807, -0.2909, 0.5), (0.06126, -0.2618, 0.5), (0.06126, -0.2618, 0.475), (0.06126, -0.2618, -0.5), (0.06126, -0.2618, -0.475), (0.1709, -0.2451, 0.5), (0.1538, -0.2206, -0.5), (0.1538, -0.2206, -0.475), (0.1709, -0.2451, -0.5), (0.1538, -0.2206, 0.5), (0.1538, -0.2206, 0.475), (0.1805, -0.2381, -0.5), (0.1805, -0.2381, 0.5), (0.1625, -0.2143, 0.5), (0.1625, -0.2143, 0.475), (0.1625, -0.2143, -0.5), (0.1625, -0.2143, -0.475), (0.2558, -0.1544, 0.5), (0.2303, -0.139, -0.5), (0.2303, -0.139, -0.475), (0.2558, -0.1544, -0.5), (0.2303, -0.139, 0.5), (0.2303, -0.139, 0.475), (0.2617, -0.1441, -0.5), (0.2617, -0.1441, 0.5), (0.2356, -0.1297, 0.5), (0.2356, -0.1297, 0.475), (0.2356, -0.1297, -0.5), (0.2356, -0.1297, -0.475), (0.2965, -0.03699, 0.5), (0.2669, -0.03329, -0.5), (0.2669, -0.03329, -0.475), (0.2965, -0.03699, -0.5), (0.2669, -0.03329, 0.5), (0.2669, -0.03329, 0.475), (0.2977, -0.02516, -0.5), (0.2977, -0.02516, 0.5), (0.2679, -0.02264, 0.5), (0.2679, -0.02264, 0.475), (0.2679, -0.02264, -0.5), (0.2679, -0.02264, -0.475), (0.2859, 0.08681, 0.5), (0.2573, 0.07813, -0.5), (0.2573, 0.07813, -0.475), (0.2859, 0.08681, -0.5), (0.2573, 0.07813, 0.5), (0.2573, 0.07813, 0.475), (0.2822, 0.09811, -0.5), (0.2822, 0.09811, 0.5), (0.254, 0.0883, 0.5), (0.254, 0.0883, 0.475), (0.254, 0.0883, -0.5), (0.254, 0.0883, -0.475), (0.2259, 0.1956, 0.5), (0.2033, 0.176, -0.5), (0.2033, 0.176, -0.475), (0.2259, 0.1956, -0.5), (0.2033, 0.176, 0.5), (0.2033, 0.176, 0.475), (0.2179, 0.2044, -0.5), (0.2179, 0.2044, 0.5), (0.1961, 0.184, 0.5), (0.1961, 0.184, 0.475), (0.1961, 0.184, -0.5), (0.1961, 0.184, -0.475), (0.1268, 0.2706, 0.5), (0.1141, 0.2435, -0.5), (0.1141, 0.2435, -0.475), (0.1268, 0.2706, -0.5), (0.1141, 0.2435, 0.5), (0.1141, 0.2435, 0.475), (0.1159, 0.2754, -0.5), (0.1159, 0.2754, 0.5), (0.1043, 0.2478, 0.5), (0.1043, 0.2478, 0.475), (0.1043, 0.2478, -0.5), (0.1043, 0.2478, -0.475), (0.005796, 0.2988, 0.5), (0.005216, 0.2689, -0.5), (0.005216, 0.2689, -0.475), (0.005796, 0.2988, -0.5), (0.005216, 0.2689, 0.5), (0.005216, 0.2689, 0.475), (-0.005796, 0.2988, -0.5), (-0.005216, 0.2689, 0.5), (-0.005216, 0.2689, 0.475), (-0.005796, 0.2988, 0.5), (-0.005216, 0.2689, -0.5), (-0.005216, 0.2689, -0.475)], [], [(382, 379, 3, 61), (364, 361, 5, 62), (346, 343, 7, 63), (328, 325, 9, 64), (310, 307, 11, 65), (292, 289, 13, 66), (274, 271, 15, 67), (256, 253, 17, 68), (238, 235, 19, 69), (220, 217, 21, 70), (202, 199, 23, 71), (184, 181, 25, 72), (166, 163, 27, 73), (399, 404, 1, 60), (139, 136, 29, 74), (142, 137, 44, 119), (402, 397, 30, 105), (169, 164, 43, 118), (187, 182, 42, 117), (205, 200, 41, 116), (223, 218, 40, 115), (241, 236, 39, 114), (259, 254, 38, 113), (277, 272, 37, 112), (295, 290, 36, 111), (313, 308, 35, 110), (331, 326, 34, 109), (349, 344, 33, 108), (367, 362, 32, 107), (385, 380, 31, 106), (140, 138, 59, 88), (400, 398, 45, 89), (167, 165, 58, 87), (185, 183, 57, 86), (203, 201, 56, 85), (221, 219, 55, 84), (239, 237, 54, 83), (257, 255, 53, 82), (275, 273, 52, 81), (293, 291, 51, 80), (311, 309, 50, 79), (329, 327, 49, 78), (347, 345, 48, 77), (365, 363, 47, 76), (383, 381, 46, 75), (138, 139, 74, 59), (398, 399, 60, 45), (165, 166, 73, 58), (183, 184, 72, 57), (201, 202, 71, 56), (219, 220, 70, 55), (237, 238, 69, 54), (255, 256, 68, 53), (273, 274, 67, 52), (291, 292, 66, 51), (309, 310, 65, 50), (327, 328, 64, 49), (345, 346, 63, 48), (363, 364, 62, 47), (381, 382, 61, 46), (380, 383, 75, 31), (362, 365, 76, 32), (344, 347, 77, 33), (326, 329, 78, 34), (308, 311, 79, 35), (290, 293, 80, 36), (272, 275, 81, 37), (254, 257, 82, 38), (236, 239, 83, 39), (218, 221, 84, 40), (200, 203, 85, 41), (182, 185, 86, 42), (164, 167, 87, 43), (397, 400, 89, 30), (137, 140, 88, 44), (386, 384, 90, 120), (368, 366, 91, 121), (350, 348, 92, 122), (332, 330, 93, 123), (314, 312, 94, 124), (296, 294, 95, 125), (278, 276, 96, 126), (260, 258, 97, 127), (242, 240, 98, 128), (224, 222, 99, 129), (206, 204, 100, 130), (188, 186, 101, 131), (170, 168, 102, 132), (403, 401, 104, 134), (143, 141, 103, 133), (384, 385, 106, 90), (366, 367, 107, 91), (348, 349, 108, 92), (330, 331, 109, 93), (312, 313, 110, 94), (294, 295, 111, 95), (276, 277, 112, 96), (258, 259, 113, 97), (240, 241, 114, 98), (222, 223, 115, 99), (204, 205, 116, 100), (186, 187, 117, 101), (168, 169, 118, 102), (401, 402, 105, 104), (141, 142, 119, 103), (135, 143, 133, 28), (396, 403, 134, 0), (162, 170, 132, 26), (180, 188, 131, 24), (198, 206, 130, 22), (216, 224, 129, 20), (234, 242, 128, 18), (252, 260, 127, 16), (270, 278, 126, 14), (288, 296, 125, 12), (306, 314, 124, 10), (324, 332, 123, 8), (342, 350, 122, 6), (360, 368, 121, 4), (378, 386, 120, 2), (145, 152, 143, 135), (150, 151, 142, 141), (152, 150, 141, 143), (146, 149, 140, 137), (147, 148, 139, 138), (149, 147, 138, 140), (151, 146, 137, 142), (148, 144, 136, 139), (73, 27, 144, 148), (118, 43, 146, 151), (87, 58, 147, 149), (58, 73, 148, 147), (43, 87, 149, 146), (132, 102, 150, 152), (102, 118, 151, 150), (26, 132, 152, 145), (28, 133, 161, 153), (103, 119, 160, 159), (133, 103, 159, 161), (44, 88, 158, 155), (59, 74, 157, 156), (88, 59, 156, 158), (119, 44, 155, 160), (74, 29, 154, 157), (172, 179, 170, 162), (177, 178, 169, 168), (179, 177, 168, 170), (173, 176, 167, 164), (174, 175, 166, 165), (176, 174, 165, 167), (178, 173, 164, 169), (175, 171, 163, 166), (72, 25, 171, 175), (117, 42, 173, 178), (86, 57, 174, 176), (57, 72, 175, 174), (42, 86, 176, 173), (131, 101, 177, 179), (101, 117, 178, 177), (24, 131, 179, 172), (190, 197, 188, 180), (195, 196, 187, 186), (197, 195, 186, 188), (191, 194, 185, 182), (192, 193, 184, 183), (194, 192, 183, 185), (196, 191, 182, 187), (193, 189, 181, 184), (71, 23, 189, 193), (116, 41, 191, 196), (85, 56, 192, 194), (56, 71, 193, 192), (41, 85, 194, 191), (130, 100, 195, 197), (100, 116, 196, 195), (22, 130, 197, 190), (208, 215, 206, 198), (213, 214, 205, 204), (215, 213, 204, 206), (209, 212, 203, 200), (210, 211, 202, 201), (212, 210, 201, 203), (214, 209, 200, 205), (211, 207, 199, 202), (70, 21, 207, 211), (115, 40, 209, 214), (84, 55, 210, 212), (55, 70, 211, 210), (40, 84, 212, 209), (129, 99, 213, 215), (99, 115, 214, 213), (20, 129, 215, 208), (226, 233, 224, 216), (231, 232, 223, 222), (233, 231, 222, 224), (227, 230, 221, 218), (228, 229, 220, 219), (230, 228, 219, 221), (232, 227, 218, 223), (229, 225, 217, 220), (69, 19, 225, 229), (114, 39, 227, 232), (83, 54, 228, 230), (54, 69, 229, 228), (39, 83, 230, 227), (128, 98, 231, 233), (98, 114, 232, 231), (18, 128, 233, 226), (244, 251, 242, 234), (249, 250, 241, 240), (251, 249, 240, 242), (245, 248, 239, 236), (246, 247, 238, 237), (248, 246, 237, 239), (250, 245, 236, 241), (247, 243, 235, 238), (68, 17, 243, 247), (113, 38, 245, 250), (82, 53, 246, 248), (53, 68, 247, 246), (38, 82, 248, 245), (127, 97, 249, 251), (97, 113, 250, 249), (16, 127, 251, 244), (262, 269, 260, 252), (267, 268, 259, 258), (269, 267, 258, 260), (263, 266, 257, 254), (264, 265, 256, 255), (266, 264, 255, 257), (268, 263, 254, 259), (265, 261, 253, 256), (67, 15, 261, 265), (112, 37, 263, 268), (81, 52, 264, 266), (52, 67, 265, 264), (37, 81, 266, 263), (126, 96, 267, 269), (96, 112, 268, 267), (14, 126, 269, 262), (280, 287, 278, 270), (285, 286, 277, 276), (287, 285, 276, 278), (281, 284, 275, 272), (282, 283, 274, 273), (284, 282, 273, 275), (286, 281, 272, 277), (283, 279, 271, 274), (66, 13, 279, 283), (111, 36, 281, 286), (80, 51, 282, 284), (51, 66, 283, 282), (36, 80, 284, 281), (125, 95, 285, 287), (95, 111, 286, 285), (12, 125, 287, 280), (298, 305, 296, 288), (303, 304, 295, 294), (305, 303, 294, 296), (299, 302, 293, 290), (300, 301, 292, 291), (302, 300, 291, 293), (304, 299, 290, 295), (301, 297, 289, 292), (65, 11, 297, 301), (110, 35, 299, 304), (79, 50, 300, 302), (50, 65, 301, 300), (35, 79, 302, 299), (124, 94, 303, 305), (94, 110, 304, 303), (10, 124, 305, 298), (316, 323, 314, 306), (321, 322, 313, 312), (323, 321, 312, 314), (317, 320, 311, 308), (318, 319, 310, 309), (320, 318, 309, 311), (322, 317, 308, 313), (319, 315, 307, 310), (64, 9, 315, 319), (109, 34, 317, 322), (78, 49, 318, 320), (49, 64, 319, 318), (34, 78, 320, 317), (123, 93, 321, 323), (93, 109, 322, 321), (8, 123, 323, 316), (334, 341, 332, 324), (339, 340, 331, 330), (341, 339, 330, 332), (335, 338, 329, 326), (336, 337, 328, 327), (338, 336, 327, 329), (340, 335, 326, 331), (337, 333, 325, 328), (63, 7, 333, 337), (108, 33, 335, 340), (77, 48, 336, 338), (48, 63, 337, 336), (33, 77, 338, 335), (122, 92, 339, 341), (92, 108, 340, 339), (6, 122, 341, 334), (352, 359, 350, 342), (357, 358, 349, 348), (359, 357, 348, 350), (353, 356, 347, 344), (354, 355, 346, 345), (356, 354, 345, 347), (358, 353, 344, 349), (355, 351, 343, 346), (62, 5, 351, 355), (107, 32, 353, 358), (76, 47, 354, 356), (47, 62, 355, 354), (32, 76, 356, 353), (121, 91, 357, 359), (91, 107, 358, 357), (4, 121, 359, 352), (370, 377, 368, 360), (375, 376, 367, 366), (377, 375, 366, 368), (371, 374, 365, 362), (372, 373, 364, 363), (374, 372, 363, 365), (376, 371, 362, 367), (373, 369, 361, 364), (61, 3, 369, 373), (106, 31, 371, 376), (75, 46, 372, 374), (46, 61, 373, 372), (31, 75, 374, 371), (120, 90, 375, 377), (90, 106, 376, 375), (2, 120, 377, 370), (388, 395, 386, 378), (393, 394, 385, 384), (395, 393, 384, 386), (389, 392, 383, 380), (390, 391, 382, 381), (392, 390, 381, 383), (394, 389, 380, 385), (391, 387, 379, 382), (60, 1, 387, 391), (105, 30, 389, 394), (89, 45, 390, 392), (45, 60, 391, 390), (30, 89, 392, 389), (134, 104, 393, 395), (104, 105, 394, 393), (0, 134, 395, 388), (153, 161, 403, 396), (159, 160, 402, 401), (161, 159, 401, 403), (155, 158, 400, 397), (156, 157, 399, 398), (158, 156, 398, 400), (160, 155, 397, 402), (157, 154, 404, 399), (479, 494, 500, 499), (505, 506, 498, 497), (658, 659, 435, 408), (672, 670, 436, 406), (496, 497, 437, 434), (514, 515, 438, 432), (526, 527, 439, 430), (538, 539, 440, 428), (550, 551, 441, 426), (562, 563, 442, 424), (574, 575, 443, 422), (586, 587, 444, 420), (598, 599, 445, 418), (610, 611, 446, 416), (622, 623, 447, 414), (634, 635, 448, 412), (646, 647, 449, 410), (659, 660, 450, 435), (670, 671, 451, 436), (497, 498, 452, 437), (515, 516, 453, 438), (527, 528, 454, 439), (539, 540, 455, 440), (551, 552, 456, 441), (563, 564, 457, 442), (575, 576, 458, 443), (587, 588, 459, 444), (599, 600, 460, 445), (611, 612, 461, 446), (623, 624, 462, 447), (635, 636, 463, 448), (647, 648, 464, 449), (666, 664, 465, 405), (654, 652, 466, 407), (642, 640, 467, 409), (630, 628, 468, 411), (618, 616, 469, 413), (606, 604, 470, 415), (594, 592, 471, 417), (582, 580, 472, 419), (570, 568, 473, 421), (558, 556, 474, 423), (546, 544, 475, 425), (534, 532, 476, 427), (522, 520, 477, 429), (504, 502, 478, 431), (507, 511, 479, 433), (433, 479, 499, 495), (664, 665, 480, 465), (652, 653, 481, 466), (640, 641, 482, 467), (628, 629, 483, 468), (616, 617, 484, 469), (604, 605, 485, 470), (592, 593, 486, 471), (580, 581, 487, 472), (568, 569, 488, 473), (556, 557, 489, 474), (544, 545, 490, 475), (532, 533, 491, 476), (520, 521, 492, 477), (502, 503, 493, 478), (511, 512, 494, 479), (432, 438, 505, 501), (499, 500, 503, 502), (438, 453, 506, 505), (673, 674, 512, 511), (437, 452, 510, 509), (434, 437, 509, 508), (478, 493, 518, 517), (431, 478, 517, 513), (523, 524, 516, 515), (430, 439, 523, 519), (439, 454, 524, 523), (517, 518, 521, 520), (477, 492, 530, 529), (429, 477, 529, 525), (535, 536, 528, 527), (428, 440, 535, 531), (440, 455, 536, 535), (529, 530, 533, 532), (476, 491, 542, 541), (427, 476, 541, 537), (547, 548, 540, 539), (426, 441, 547, 543), (441, 456, 548, 547), (541, 542, 545, 544), (475, 490, 554, 553), (425, 475, 553, 549), (559, 560, 552, 551), (424, 442, 559, 555), (442, 457, 560, 559), (553, 554, 557, 556), (474, 489, 566, 565), (423, 474, 565, 561), (571, 572, 564, 563), (422, 443, 571, 567), (443, 458, 572, 571), (565, 566, 569, 568), (473, 488, 578, 577), (421, 473, 577, 573), (583, 584, 576, 575), (420, 444, 583, 579), (444, 459, 584, 583), (577, 578, 581, 580), (472, 487, 590, 589), (419, 472, 589, 585), (595, 596, 588, 587), (418, 445, 595, 591), (445, 460, 596, 595), (589, 590, 593, 592), (471, 486, 602, 601), (417, 471, 601, 597), (607, 608, 600, 599), (416, 446, 607, 603), (446, 461, 608, 607), (601, 602, 605, 604), (470, 485, 614, 613), (415, 470, 613, 609), (619, 620, 612, 611), (414, 447, 619, 615), (447, 462, 620, 619), (613, 614, 617, 616), (469, 484, 626, 625), (413, 469, 625, 621), (631, 632, 624, 623), (412, 448, 631, 627), (448, 463, 632, 631), (625, 626, 629, 628), (468, 483, 638, 637), (411, 468, 637, 633), (643, 644, 636, 635), (410, 449, 643, 639), (449, 464, 644, 643), (637, 638, 641, 640), (467, 482, 650, 649), (409, 467, 649, 645), (655, 656, 648, 647), (408, 435, 655, 651), (435, 450, 656, 655), (649, 650, 653, 652), (466, 481, 662, 661), (407, 466, 661, 657), (667, 668, 660, 659), (406, 436, 667, 663), (436, 451, 668, 667), (661, 662, 665, 664), (405, 465, 673, 669), (465, 480, 674, 673), (509, 510, 671, 670)])
me_cylinder_001.polygons.foreach_set('use_smooth', [True] * 510)
_uv = me_cylinder_001.uv_layers.new(name='UVMap')
_uv.uv.foreach_set('vector', [0.2862, 0.8748, 0.2789, 1.0, 0.272, 0.9964, 0.2784, 0.8743, 0.2836, 0.8748, 0.2762, 1.0, 0.2694, 0.9964, 0.2757, 0.8743, 0.4542, 0.8748, 0.4469, 1.0, 0.44, 0.9964, 0.4464, 0.8743, 0.6169, 0.8748, 0.6096, 1.0, 0.6027, 0.9964, 0.6091, 0.8743, 0.7822, 0.8748, 0.7749, 1.0, 0.768, 0.9964, 0.7744, 0.8743, 0.9476, 0.8748, 0.9402, 1.0, 0.9334, 0.9964, 0.9397, 0.8743, 0.5767, 0.8714, 0.5731, 0.9959, 0.5662, 0.9924, 0.5692, 0.8709, 0.06798, 0.8748, 0.06065, 1.0, 0.05377, 0.9964, 0.06017, 0.8743, 0.2763, 0.8748, 0.269, 1.0, 0.2621, 0.9964, 0.2685, 0.8743, 0.4462, 0.8748, 0.4389, 1.0, 0.432, 0.9964, 0.4384, 0.8743, 0.4516, 0.8748, 0.4442, 1.0, 0.4374, 0.9964, 0.4437, 0.8743, 0.6169, 0.8748, 0.6096, 1.0, 0.6027, 0.9964, 0.6091, 0.8743, 0.7796, 0.8748, 0.7722, 1.0, 0.7654, 0.9964, 0.7717, 0.8743, 0.1157, 0.8748, 0.1079, 1.0, 0.1014, 0.9964, 0.1081, 0.8743, 0.9502, 0.8748, 0.9429, 1.0, 0.936, 0.9964, 0.9424, 0.8743, 0.965, 0.3769, 0.9667, 0.5, 0.9583, 0.5, 0.9567, 0.3773, 0.1312, 0.3769, 0.133, 0.5, 0.1249, 0.5, 0.1232, 0.3772, 0.7943, 0.3769, 0.796, 0.5, 0.7876, 0.5, 0.786, 0.3773, 0.6317, 0.3769, 0.6333, 0.5, 0.6249, 0.5, 0.6233, 0.3773, 0.4663, 0.3769, 0.468, 0.5, 0.4596, 0.5, 0.458, 0.3772, 0.461, 0.3769, 0.4627, 0.5, 0.4543, 0.5, 0.4527, 0.3773, 0.291, 0.3769, 0.2927, 0.5, 0.2843, 0.5, 0.2827, 0.3773, 0.08274, 0.3769, 0.08442, 0.5, 0.07603, 0.5, 0.07441, 0.3773, 0.5839, 0.3751, 0.5847, 0.4981, 0.5766, 0.4981, 0.5759, 0.3755, 0.9623, 0.3769, 0.964, 0.5, 0.9556, 0.5, 0.954, 0.3773, 0.797, 0.3769, 0.7987, 0.5, 0.7903, 0.5, 0.7887, 0.3773, 0.6317, 0.3769, 0.6333, 0.5, 0.6249, 0.5, 0.6233, 0.3773, 0.469, 0.3769, 0.4707, 0.5, 0.4623, 0.5, 0.4607, 0.3772, 0.2983, 0.3769, 0.3, 0.5, 0.2916, 0.5, 0.29, 0.3773, 0.301, 0.3769, 0.3027, 0.5, 0.2943, 0.5, 0.2927, 0.3772, 0.965, 0.6245, 0.9576, 0.7497, 0.9495, 0.7491, 0.9567, 0.6241, 0.1312, 0.6245, 0.1235, 0.7497, 0.1157, 0.7491, 0.1232, 0.6241, 0.7943, 0.6245, 0.7869, 0.7496, 0.7789, 0.7491, 0.786, 0.6241, 0.6316, 0.6245, 0.6243, 0.7497, 0.6162, 0.7491, 0.6233, 0.6241, 0.4663, 0.6245, 0.4589, 0.7496, 0.4509, 0.7491, 0.458, 0.6241, 0.461, 0.6245, 0.4536, 0.7497, 0.4455, 0.7491, 0.4527, 0.6241, 0.291, 0.6245, 0.2837, 0.7497, 0.2756, 0.7491, 0.2827, 0.6241, 0.08274, 0.6245, 0.07536, 0.7497, 0.0673, 0.7491, 0.07441, 0.6241, 0.5839, 0.6226, 0.5803, 0.747, 0.5725, 0.7464, 0.5759, 0.6222, 0.9623, 0.6245, 0.9549, 0.7497, 0.9469, 0.7491, 0.954, 0.6241, 0.797, 0.6245, 0.7896, 0.7497, 0.7815, 0.7491, 0.7887, 0.6241, 0.6316, 0.6245, 0.6243, 0.7497, 0.6162, 0.7491, 0.6233, 0.6241, 0.469, 0.6245, 0.4616, 0.7496, 0.4535, 0.7491, 0.4607, 0.6241, 0.2983, 0.6245, 0.2909, 0.7497, 0.2829, 0.7491, 0.29, 0.6241, 0.301, 0.6245, 0.2936, 0.7497, 0.2855, 0.7491, 0.2927, 0.6241, 0.9576, 0.7497, 0.9502, 0.8748, 0.9424, 0.8743, 0.9495, 0.7491, 0.1235, 0.7497, 0.1157, 0.8748, 0.1081, 0.8743, 0.1157, 0.7491, 0.7869, 0.7496, 0.7796, 0.8748, 0.7717, 0.8743, 0.7789, 0.7491, 0.6243, 0.7497, 0.6169, 0.8748, 0.6091, 0.8743, 0.6162, 0.7491, 0.4589, 0.7496, 0.4516, 0.8748, 0.4437, 0.8743, 0.4509, 0.7491, 0.4536, 0.7497, 0.4462, 0.8748, 0.4384, 0.8743, 0.4455, 0.7491, 0.2837, 0.7497, 0.2763, 0.8748, 0.2685, 0.8743, 0.2756, 0.7491, 0.07536, 0.7497, 0.06798, 0.8748, 0.06017, 0.8743, 0.0673, 0.7491, 0.5803, 0.747, 0.5767, 0.8714, 0.5692, 0.8709, 0.5725, 0.7464, 0.9549, 0.7497, 0.9476, 0.8748, 0.9397, 0.8743, 0.9469, 0.7491, 0.7896, 0.7497, 0.7822, 0.8748, 0.7744, 0.8743, 0.7815, 0.7491, 0.6243, 0.7497, 0.6169, 0.8748, 0.6091, 0.8743, 0.6162, 0.7491, 0.4616, 0.7496, 0.4542, 0.8748, 0.4464, 0.8743, 0.4535, 0.7491, 0.2909, 0.7497, 0.2836, 0.8748, 0.2757, 0.8743, 0.2829, 0.7491, 0.2936, 0.7497, 0.2862, 0.8748, 0.2784, 0.8743, 0.2855, 0.7491, 0.3027, 0.5, 0.301, 0.6245, 0.2927, 0.6241, 0.2943, 0.5, 0.3, 0.5, 0.2983, 0.6245, 0.29, 0.6241, 0.2916, 0.5, 0.4707, 0.5, 0.469, 0.6245, 0.4607, 0.6241, 0.4623, 0.5, 0.6333, 0.5, 0.6316, 0.6245, 0.6233, 0.6241, 0.6249, 0.5, 0.7987, 0.5, 0.797, 0.6245, 0.7887, 0.6241, 0.7903, 0.5, 0.964, 0.5, 0.9623, 0.6245, 0.954, 0.6241, 0.9556, 0.5, 0.5847, 0.4981, 0.5839, 0.6226, 0.5759, 0.6222, 0.5766, 0.4981, 0.08442, 0.5, 0.08274, 0.6245, 0.07441, 0.6241, 0.07603, 0.5, 0.2927, 0.5, 0.291, 0.6245, 0.2827, 0.6241, 0.2843, 0.5, 0.4627, 0.5, 0.461, 0.6245, 0.4527, 0.6241, 0.4543, 0.5, 0.468, 0.5, 0.4663, 0.6245, 0.458, 0.6241, 0.4596, 0.5, 0.6333, 0.5, 0.6316, 0.6245, 0.6233, 0.6241, 0.6249, 0.5, 0.796, 0.5, 0.7943, 0.6245, 0.786, 0.6241, 0.7876, 0.5, 0.133, 0.5, 0.1312, 0.6245, 0.1232, 0.6241, 0.1249, 0.5, 0.9667, 0.5, 0.965, 0.6245, 0.9567, 0.6241, 0.9583, 0.5, 0.2862, 0.1252, 0.2936, 0.2503, 0.2855, 0.2509, 0.2784, 0.1257, 0.2836, 0.1252, 0.2909, 0.2503, 0.2829, 0.2509, 0.2758, 0.1257, 0.4542, 0.1252, 0.4616, 0.2503, 0.4535, 0.2509, 0.4464, 0.1257, 0.6169, 0.1252, 0.6243, 0.2503, 0.6162, 0.2509, 0.6091, 0.1257, 0.7822, 0.1252, 0.7896, 0.2503, 0.7815, 0.2509, 0.7744, 0.1257, 0.9476, 0.1252, 0.9549, 0.2503, 0.9469, 0.2509, 0.9397, 0.1257, 0.5767, 0.1248, 0.5803, 0.2493, 0.5725, 0.2499, 0.5692, 0.1254, 0.06798, 0.1252, 0.07536, 0.2503, 0.0673, 0.2509, 0.06017, 0.1257, 0.2763, 0.1252, 0.2837, 0.2503, 0.2756, 0.2509, 0.2685, 0.1257, 0.4462, 0.1252, 0.4536, 0.2503, 0.4455, 0.2509, 0.4384, 0.1257, 0.4516, 0.1252, 0.4589, 0.2503, 0.4509, 0.2509, 0.4437, 0.1257, 0.6169, 0.1252, 0.6243, 0.2503, 0.6162, 0.2509, 0.6091, 0.1257, 0.7796, 0.1252, 0.7869, 0.2503, 0.7789, 0.2509, 0.7717, 0.1257, 0.1157, 0.1252, 0.1235, 0.2503, 0.1157, 0.2509, 0.1081, 0.1257, 0.9502, 0.1252, 0.9576, 0.2503, 0.9495, 0.2509, 0.9424, 0.1257, 0.2936, 0.2503, 0.301, 0.3769, 0.2927, 0.3772, 0.2855, 0.2509, 0.2909, 0.2503, 0.2983, 0.3769, 0.29, 0.3773, 0.2829, 0.2509, 0.4616, 0.2503, 0.469, 0.3769, 0.4607, 0.3772, 0.4535, 0.2509, 0.6243, 0.2503, 0.6317, 0.3769, 0.6233, 0.3773, 0.6162, 0.2509, 0.7896, 0.2503, 0.797, 0.3769, 0.7887, 0.3773, 0.7815, 0.2509, 0.9549, 0.2503, 0.9623, 0.3769, 0.954, 0.3773, 0.9469, 0.2509, 0.5803, 0.2493, 0.5839, 0.3751, 0.5759, 0.3755, 0.5725, 0.2499, 0.07536, 0.2503, 0.08274, 0.3769, 0.07441, 0.3773, 0.0673, 0.2509, 0.2837, 0.2503, 0.291, 0.3769, 0.2827, 0.3773, 0.2756, 0.2509, 0.4536, 0.2503, 0.461, 0.3769, 0.4527, 0.3773, 0.4455, 0.2509, 0.4589, 0.2503, 0.4663, 0.3769, 0.458, 0.3772, 0.4509, 0.2509, 0.6243, 0.2503, 0.6317, 0.3769, 0.6233, 0.3773, 0.6162, 0.2509, 0.7869, 0.2503, 0.7943, 0.3769, 0.786, 0.3773, 0.7789, 0.2509, 0.1235, 0.2503, 0.1312, 0.3769, 0.1232, 0.3772, 0.1157, 0.2509, 0.9576, 0.2503, 0.965, 0.3769, 0.9567, 0.3773, 0.9495, 0.2509, 0.9429, 1.751e-05, 0.9502, 0.1252, 0.9424, 0.1257, 0.936, 0.003589, 0.1079, 1.779e-05, 0.1157, 0.1252, 0.1081, 0.1257, 0.1014, 0.003588, 0.7722, 1.751e-05, 0.7796, 0.1252, 0.7717, 0.1257, 0.7654, 0.003589, 0.6096, 1.751e-05, 0.6169, 0.1252, 0.6091, 0.1257, 0.6027, 0.003589, 0.4442, 1.751e-05, 0.4516, 0.1252, 0.4437, 0.1257, 0.4374, 0.003589, 0.4389, 1.751e-05, 0.4462, 0.1252, 0.4384, 0.1257, 0.432, 0.003589, 0.269, 1.751e-05, 0.2763, 0.1252, 0.2685, 0.1257, 0.2621, 0.003589, 0.06065, 1.751e-05, 0.06798, 0.1252, 0.06017, 0.1257, 0.05377, 0.003589, 0.5731, 0.0003951, 0.5767, 0.1248, 0.5692, 0.1254, 0.5662, 0.003912, 0.9402, 1.751e-05, 0.9476, 0.1252, 0.9397, 0.1257, 0.9334, 0.003589, 0.7749, 1.751e-05, 0.7822, 0.1252, 0.7744, 0.1257, 0.768, 0.003589, 0.6096, 1.751e-05, 0.6169, 0.1252, 0.6091, 0.1257, 0.6027, 0.003589, 0.4469, 1.751e-05, 0.4542, 0.1252, 0.4464, 0.1257, 0.44, 0.003589, 0.2762, 1.751e-05, 0.2836, 0.1252, 0.2758, 0.1257, 0.2694, 0.003589, 0.2789, 1.751e-05, 0.2862, 0.1252, 0.2784, 0.1257, 0.272, 0.003589, 0.3651, 0.003001, 0.3625, 0.1265, 0.4695, 0.1265, 0.467, 0.003001, 0.36, 0.25, 0.3574, 0.375, 0.4746, 0.375, 0.4721, 0.25, 0.3625, 0.1265, 0.36, 0.25, 0.4721, 0.25, 0.4695, 0.1265, 0.3568, 0.4971, 0.3574, 0.6206, 0.4746, 0.6206, 0.4752, 0.4971, 0.36, 0.7441, 0.3625, 0.8677, 0.4695, 0.8677, 0.4721, 0.7441, 0.3574, 0.6206, 0.36, 0.7441, 0.4721, 0.7441, 0.4746, 0.6206, 0.3574, 0.375, 0.3568, 0.4971, 0.4752, 0.4971, 0.4746, 0.375, 0.3625, 0.8677, 0.3651, 0.9912, 0.467, 0.9912, 0.4695, 0.8677, 0.7182, 0.8743, 0.725, 0.9964, 0.7184, 1.0, 0.7107, 0.8748, 0.7032, 0.3772, 0.7014, 0.5, 0.6934, 0.5, 0.6951, 0.3769, 0.7032, 0.6241, 0.7107, 0.7491, 0.7029, 0.7497, 0.6951, 0.6245, 0.7107, 0.7491, 0.7182, 0.8743, 0.7107, 0.8748, 0.7029, 0.7497, 0.7014, 0.5, 0.7032, 0.6241, 0.6951, 0.6245, 0.6934, 0.5, 0.7182, 0.1257, 0.7107, 0.2509, 0.7029, 0.2503, 0.7107, 0.1252, 0.7107, 0.2509, 0.7032, 0.3772, 0.6951, 0.3769, 0.7029, 0.2503, 0.725, 0.003588, 0.7182, 0.1257, 0.7107, 0.1252, 0.7184, 1.779e-05, 0.9, 0.003589, 0.8936, 0.1257, 0.8858, 0.1252, 0.8931, 1.751e-05, 0.8865, 0.2509, 0.8794, 0.3773, 0.871, 0.3769, 0.8784, 0.2503, 0.8936, 0.1257, 0.8865, 0.2509, 0.8784, 0.2503, 0.8858, 0.1252, 0.8777, 0.5, 0.8794, 0.6241, 0.871, 0.6245, 0.8694, 0.5, 0.8865, 0.7491, 0.8936, 0.8743, 0.8858, 0.8748, 0.8784, 0.7497, 0.8794, 0.6241, 0.8865, 0.7491, 0.8784, 0.7497, 0.871, 0.6245, 0.8794, 0.3773, 0.8777, 0.5, 0.8694, 0.5, 0.871, 0.3769, 0.8936, 0.8743, 0.9, 0.9964, 0.8931, 1.0, 0.8858, 0.8748, 0.6347, 0.005371, 0.6373, 0.1299, 0.5273, 0.1299, 0.5299, 0.005371, 0.64, 0.2544, 0.6426, 0.3803, 0.522, 0.3803, 0.5247, 0.2544, 0.6373, 0.1299, 0.64, 0.2544, 0.5247, 0.2544, 0.5273, 0.1299, 0.6432, 0.5034, 0.6426, 0.6279, 0.522, 0.6279, 0.5214, 0.5034, 0.64, 0.7524, 0.6373, 0.8769, 0.5273, 0.8769, 0.5247, 0.7524, 0.6426, 0.6279, 0.64, 0.7524, 0.5247, 0.7524, 0.522, 0.6279, 0.6426, 0.3803, 0.6432, 0.5034, 0.5214, 0.5034, 0.522, 0.3803, 0.6373, 0.8769, 0.6347, 1.001, 0.5299, 1.001, 0.5273, 0.8769, 0.5556, 0.8743, 0.5623, 0.9964, 0.5558, 1.0, 0.548, 0.8748, 0.5405, 0.3772, 0.5388, 0.5, 0.5307, 0.5, 0.5325, 0.3769, 0.5405, 0.6241, 0.548, 0.7491, 0.5402, 0.7497, 0.5325, 0.6245, 0.548, 0.7491, 0.5556, 0.8743, 0.548, 0.8748, 0.5402, 0.7497, 0.5388, 0.5, 0.5405, 0.6241, 0.5325, 0.6245, 0.5307, 0.5, 0.5556, 0.1257, 0.548, 0.2509, 0.5402, 0.2503, 0.548, 0.1252, 0.548, 0.2509, 0.5405, 0.3772, 0.5325, 0.3769, 0.5402, 0.2503, 0.5623, 0.003589, 0.5556, 0.1257, 0.548, 0.1252, 0.5558, 1.779e-05, 0.8041, -0.003773, 0.8069, 0.1217, 0.6926, 0.1217, 0.6953, -0.003773, 0.8096, 0.2472, 0.8123, 0.3741, 0.6872, 0.3741, 0.6899, 0.2472, 0.8069, 0.1217, 0.8096, 0.2472, 0.6899, 0.2472, 0.6926, 0.1217, 0.813, 0.4981, 0.8123, 0.6236, 0.6872, 0.6236, 0.6865, 0.4981, 0.8096, 0.7491, 0.8069, 0.8745, 0.6926, 0.8745, 0.6899, 0.7491, 0.8123, 0.6236, 0.8096, 0.7491, 0.6899, 0.7491, 0.6872, 0.6236, 0.8123, 0.3741, 0.813, 0.4981, 0.6865, 0.4981, 0.6872, 0.3741, 0.8069, 0.8745, 0.8041, 1.0, 0.6953, 1.0, 0.6926, 0.8745, 0.3929, 0.8743, 0.3997, 0.9964, 0.3931, 1.0, 0.3853, 0.8748, 0.3778, 0.3772, 0.3761, 0.5, 0.368, 0.5, 0.3698, 0.3769, 0.3778, 0.6241, 0.3854, 0.7491, 0.3776, 0.7497, 0.3698, 0.6245, 0.3854, 0.7491, 0.3929, 0.8743, 0.3853, 0.8748, 0.3776, 0.7497, 0.3761, 0.5, 0.3778, 0.6241, 0.3698, 0.6245, 0.368, 0.5, 0.3929, 0.1257, 0.3854, 0.2509, 0.3776, 0.2503, 0.3853, 0.1252, 0.3854, 0.2509, 0.3778, 0.3772, 0.3698, 0.3769, 0.3776, 0.2503, 0.3997, 0.003588, 0.3929, 0.1257, 0.3853, 0.1252, 0.3931, 1.779e-05, 0.9716, 0.000866, 0.9744, 0.1258, 0.8597, 0.1258, 0.8624, 0.000866, 0.9771, 0.2507, 0.9798, 0.377, 0.8543, 0.377, 0.857, 0.2507, 0.9744, 0.1258, 0.9771, 0.2507, 0.857, 0.2507, 0.8597, 0.1258, 0.9805, 0.5005, 0.9798, 0.6254, 0.8543, 0.6254, 0.8536, 0.5005, 0.9771, 0.7503, 0.9744, 0.8752, 0.8597, 0.8752, 0.857, 0.7503, 0.9798, 0.6254, 0.9771, 0.7503, 0.857, 0.7503, 0.8543, 0.6254, 0.9798, 0.377, 0.9805, 0.5005, 0.8536, 0.5005, 0.8543, 0.377, 0.9744, 0.8752, 0.9716, 1.0, 0.8624, 1.0, 0.8597, 0.8752, 0.3822, 0.8743, 0.389, 0.9964, 0.3824, 1.0, 0.3747, 0.8748, 0.3672, 0.3772, 0.3654, 0.5, 0.3574, 0.5, 0.3591, 0.3769, 0.3672, 0.6241, 0.3747, 0.7491, 0.3669, 0.7497, 0.3591, 0.6245, 0.3747, 0.7491, 0.3822, 0.8743, 0.3747, 0.8748, 0.3669, 0.7497, 0.3654, 0.5, 0.3672, 0.6241, 0.3591, 0.6245, 0.3574, 0.5, 0.3822, 0.1257, 0.3747, 0.2509, 0.3669, 0.2503, 0.3747, 0.1252, 0.3747, 0.2509, 0.3672, 0.3772, 0.3591, 0.3769, 0.3669, 0.2503, 0.389, 0.003588, 0.3822, 0.1257, 0.3747, 0.1252, 0.3824, 1.779e-05, 0.138, 0.002063, 0.1407, 0.1269, 0.02605, 0.1269, 0.02877, 0.002063, 0.1434, 0.2517, 0.1462, 0.3779, 0.02061, 0.3779, 0.02333, 0.2517, 0.1407, 0.1269, 0.1434, 0.2517, 0.02333, 0.2517, 0.02605, 0.1269, 0.1468, 0.5012, 0.1462, 0.626, 0.02061, 0.626, 0.01998, 0.5012, 0.1434, 0.7508, 0.1407, 0.8756, 0.02605, 0.8756, 0.02333, 0.7508, 0.1462, 0.626, 0.1434, 0.7508, 0.02333, 0.7508, 0.02061, 0.626, 0.1462, 0.3779, 0.1468, 0.5012, 0.01998, 0.5012, 0.02061, 0.3779, 0.1407, 0.8756, 0.138, 1.0, 0.02877, 1.0, 0.02605, 0.8756, 0.223, 0.8743, 0.2297, 0.9964, 0.2231, 1.0, 0.2154, 0.8748, 0.2081, 0.3772, 0.2063, 0.5, 0.1982, 0.5, 0.2001, 0.3769, 0.208, 0.6241, 0.2155, 0.7491, 0.2077, 0.7497, 0.2, 0.6245, 0.2155, 0.7491, 0.223, 0.8743, 0.2154, 0.8748, 0.2077, 0.7497, 0.2063, 0.5, 0.208, 0.6241, 0.2, 0.6245, 0.1982, 0.5, 0.2233, 0.1257, 0.2157, 0.2509, 0.2079, 0.2503, 0.2157, 0.1252, 0.2157, 0.2509, 0.2081, 0.3772, 0.2001, 0.3769, 0.2079, 0.2503, 0.2301, 0.003591, 0.2233, 0.1257, 0.2157, 0.1252, 0.2235, 1.784e-05, 0.3041, 0.001059, 0.3068, 0.1257, 0.1931, 0.1257, 0.1958, 0.001059, 0.3095, 0.2503, 0.3123, 0.3763, 0.1877, 0.3763, 0.1904, 0.2503, 0.3068, 0.1257, 0.3095, 0.2503, 0.1904, 0.2503, 0.1931, 0.1257, 0.3129, 0.4995, 0.3123, 0.6241, 0.1877, 0.6241, 0.1871, 0.4995, 0.3095, 0.7487, 0.3068, 0.8733, 0.1931, 0.8733, 0.1904, 0.7487, 0.3123, 0.6241, 0.3095, 0.7487, 0.1904, 0.7487, 0.1877, 0.6241, 0.3123, 0.3763, 0.3129, 0.4995, 0.1871, 0.4995, 0.1877, 0.3763, 0.3068, 0.8733, 0.3041, 0.998, 0.1958, 0.998, 0.1931, 0.8733, 0.2399, 0.8743, 0.2467, 0.9964, 0.2401, 1.0, 0.2324, 0.8748, 0.2248, 0.3772, 0.2231, 0.5, 0.215, 0.5, 0.2168, 0.3769, 0.2248, 0.6241, 0.2324, 0.7491, 0.2246, 0.7497, 0.2168, 0.6245, 0.2324, 0.7491, 0.2399, 0.8743, 0.2324, 0.8748, 0.2246, 0.7497, 0.2231, 0.5, 0.2248, 0.6241, 0.2168, 0.6245, 0.215, 0.5, 0.2399, 0.1257, 0.2324, 0.2509, 0.2246, 0.2503, 0.2324, 0.1252, 0.2324, 0.2509, 0.2248, 0.3772, 0.2168, 0.3769, 0.2246, 0.2503, 0.2467, 0.003588, 0.2399, 0.1257, 0.2324, 0.1252, 0.2401, 1.779e-05, 0.3619, 1.0, 0.3591, 0.875, 0.4758, 0.875, 0.4731, 1.0, 0.3563, 0.75, 0.3535, 0.6236, 0.4814, 0.6236, 0.4786, 0.75, 0.3591, 0.875, 0.3563, 0.75, 0.4786, 0.75, 0.4758, 0.875, 0.3529, 0.5, 0.3535, 0.375, 0.4814, 0.375, 0.482, 0.5, 0.3563, 0.25, 0.3591, 0.125, 0.4758, 0.125, 0.4786, 0.25, 0.3535, 0.375, 0.3563, 0.25, 0.4786, 0.25, 0.4814, 0.375, 0.3535, 0.6236, 0.3529, 0.5, 0.482, 0.5, 0.4814, 0.6236, 0.3591, 0.125, 0.3619, 0.0, 0.4731, 0.0, 0.4758, 0.125, 0.423, 0.8643, 0.4215, 0.9829, 0.4147, 0.9864, 0.4163, 0.865, 0.4276, 0.3798, 0.4266, 0.5001, 0.4202, 0.5002, 0.4213, 0.3795, 0.4255, 0.6216, 0.4244, 0.7429, 0.4178, 0.7435, 0.419, 0.622, 0.4244, 0.7429, 0.423, 0.8643, 0.4163, 0.865, 0.4178, 0.7435, 0.4266, 0.5001, 0.4255, 0.6216, 0.419, 0.622, 0.4202, 0.5002, 0.4299, 0.1337, 0.4287, 0.2562, 0.4225, 0.2556, 0.4237, 0.1332, 0.4287, 0.2562, 0.4276, 0.3798, 0.4213, 0.3795, 0.4225, 0.2556, 0.4311, 0.01413, 0.4299, 0.1337, 0.4237, 0.1332, 0.425, 0.01071, 0.1322, 3.727e-05, 0.1347, 0.1252, 0.02949, 0.1252, 0.03199, 3.727e-05, 0.1372, 0.2504, 0.1397, 0.377, 0.0245, 0.377, 0.027, 0.2504, 0.1347, 0.1252, 0.1372, 0.2504, 0.027, 0.2504, 0.02949, 0.1252, 0.1403, 0.5, 0.1397, 0.6244, 0.0245, 0.6244, 0.02392, 0.5, 0.1372, 0.7496, 0.1347, 0.8748, 0.02949, 0.8748, 0.027, 0.7496, 0.1397, 0.6244, 0.1372, 0.7496, 0.027, 0.7496, 0.0245, 0.6244, 0.1397, 0.377, 0.1403, 0.5, 0.02392, 0.5, 0.0245, 0.377, 0.1347, 0.8748, 0.1322, 1.0, 0.03199, 1.0, 0.02949, 0.8748, 0.8836, 0.8743, 0.8903, 0.9964, 0.8837, 1.0, 0.876, 0.8748, 0.8685, 0.3772, 0.8668, 0.5, 0.8587, 0.5, 0.8605, 0.3769, 0.8685, 0.6242, 0.876, 0.7491, 0.8682, 0.7497, 0.8605, 0.6245, 0.876, 0.7491, 0.8836, 0.8743, 0.876, 0.8748, 0.8682, 0.7497, 0.8668, 0.5, 0.8685, 0.6242, 0.8605, 0.6245, 0.8587, 0.5, 0.8836, 0.1257, 0.876, 0.2509, 0.8682, 0.2503, 0.876, 0.1252, 0.876, 0.2509, 0.8685, 0.3772, 0.8605, 0.3769, 0.8682, 0.2503, 0.8903, 0.003588, 0.8836, 0.1257, 0.876, 0.1252, 0.8837, 1.779e-05, 0.2924, 0.004256, 0.2947, 0.1286, 0.198, 0.1286, 0.2003, 0.004256, 0.297, 0.253, 0.2993, 0.3788, 0.1934, 0.3788, 0.1957, 0.253, 0.2947, 0.1286, 0.297, 0.253, 0.1957, 0.253, 0.198, 0.1286, 0.2998, 0.5018, 0.2993, 0.6262, 0.1934, 0.6262, 0.1929, 0.5018, 0.297, 0.7506, 0.2947, 0.875, 0.198, 0.875, 0.1957, 0.7506, 0.2993, 0.6262, 0.297, 0.7506, 0.1957, 0.7506, 0.1934, 0.6262, 0.2993, 0.3788, 0.2998, 0.5018, 0.1929, 0.5018, 0.1934, 0.3788, 0.2947, 0.875, 0.2924, 0.9994, 0.2003, 0.9994, 0.198, 0.875, 0.7156, 0.8743, 0.7223, 0.9964, 0.7157, 1.0, 0.708, 0.8748, 0.7005, 0.3772, 0.6988, 0.5, 0.6907, 0.5, 0.6925, 0.3769, 0.7005, 0.6241, 0.708, 0.7491, 0.7002, 0.7497, 0.6925, 0.6245, 0.708, 0.7491, 0.7156, 0.8743, 0.708, 0.8748, 0.7002, 0.7497, 0.6988, 0.5, 0.7005, 0.6241, 0.6925, 0.6245, 0.6907, 0.5, 0.7156, 0.1257, 0.708, 0.2509, 0.7002, 0.2503, 0.708, 0.1252, 0.708, 0.2509, 0.7005, 0.3772, 0.6925, 0.3769, 0.7002, 0.2503, 0.7223, 0.003588, 0.7156, 0.1257, 0.708, 0.1252, 0.7157, 1.779e-05, 0.4666, 0.006077, 0.4692, 0.1301, 0.3601, 0.1301, 0.3627, 0.006078, 0.4718, 0.2541, 0.4744, 0.3795, 0.3549, 0.3795, 0.3575, 0.2541, 0.4692, 0.1301, 0.4718, 0.2541, 0.3575, 0.2541, 0.3601, 0.1301, 0.475, 0.5021, 0.4744, 0.6261, 0.3549, 0.6261, 0.3543, 0.5021, 0.4718, 0.7501, 0.4692, 0.8741, 0.3601, 0.8741, 0.3575, 0.7501, 0.4744, 0.6261, 0.4718, 0.7501, 0.3575, 0.7501, 0.3549, 0.6261, 0.4744, 0.3795, 0.475, 0.5021, 0.3543, 0.5021, 0.3549, 0.3795, 0.4692, 0.8741, 0.4666, 0.9981, 0.3627, 0.9981, 0.3601, 0.8741, 0.5556, 0.8743, 0.5623, 0.9964, 0.5557, 1.0, 0.548, 0.8748, 0.5405, 0.3772, 0.5388, 0.5, 0.5307, 0.5, 0.5325, 0.3769, 0.5405, 0.6241, 0.548, 0.7491, 0.5402, 0.7497, 0.5325, 0.6245, 0.548, 0.7491, 0.5556, 0.8743, 0.548, 0.8748, 0.5402, 0.7497, 0.5388, 0.5, 0.5405, 0.6241, 0.5325, 0.6245, 0.5307, 0.5, 0.5556, 0.1257, 0.548, 0.2509, 0.5402, 0.2503, 0.548, 0.1252, 0.548, 0.2509, 0.5405, 0.3772, 0.5325, 0.3769, 0.5402, 0.2503, 0.5623, 0.003588, 0.5556, 0.1257, 0.548, 0.1252, 0.5557, 1.779e-05, 0.6344, 2.559e-05, 0.6371, 0.1251, 0.5262, 0.1251, 0.5289, 2.559e-05, 0.6397, 0.2501, 0.6424, 0.3766, 0.521, 0.3766, 0.5236, 0.2501, 0.6371, 0.1251, 0.6397, 0.2501, 0.5236, 0.2501, 0.5262, 0.1251, 0.643, 0.5002, 0.6424, 0.6253, 0.521, 0.6253, 0.5204, 0.5002, 0.6397, 0.7504, 0.6371, 0.8754, 0.5262, 0.8754, 0.5236, 0.7504, 0.6424, 0.6253, 0.6397, 0.7504, 0.5236, 0.7504, 0.521, 0.6253, 0.6424, 0.3766, 0.643, 0.5002, 0.5204, 0.5002, 0.521, 0.3766, 0.6371, 0.8754, 0.6344, 1.0, 0.5289, 1.0, 0.5262, 0.8754, 0.3849, 0.8743, 0.3917, 0.9964, 0.3851, 1.0, 0.3773, 0.8748, 0.3698, 0.3772, 0.3681, 0.5, 0.36, 0.5, 0.3618, 0.3769, 0.3698, 0.6241, 0.3774, 0.7491, 0.3696, 0.7497, 0.3618, 0.6245, 0.3774, 0.7491, 0.3849, 0.8743, 0.3773, 0.8748, 0.3696, 0.7497, 0.3681, 0.5, 0.3698, 0.6241, 0.3618, 0.6245, 0.36, 0.5, 0.3849, 0.1257, 0.3774, 0.2509, 0.3696, 0.2503, 0.3773, 0.1252, 0.3774, 0.2509, 0.3698, 0.3772, 0.3618, 0.3769, 0.3696, 0.2503, 0.3917, 0.003588, 0.3849, 0.1257, 0.3773, 0.1252, 0.3851, 1.779e-05, 0.7989, 0.00124, 0.8016, 0.1264, 0.6923, 0.1264, 0.6949, 0.00124, 0.8042, 0.2515, 0.8068, 0.3781, 0.6871, 0.3781, 0.6897, 0.2515, 0.8016, 0.1264, 0.8042, 0.2515, 0.6897, 0.2515, 0.6923, 0.1264, 0.8074, 0.5018, 0.8068, 0.627, 0.6871, 0.627, 0.6865, 0.5018, 0.8042, 0.7521, 0.8016, 0.8773, 0.6923, 0.8773, 0.6897, 0.7521, 0.8068, 0.627, 0.8042, 0.7521, 0.6897, 0.7521, 0.6871, 0.627, 0.8068, 0.3781, 0.8074, 0.5018, 0.6865, 0.5018, 0.6871, 0.3781, 0.8016, 0.8773, 0.7989, 1.002, 0.6949, 1.002, 0.6923, 0.8773, 0.2249, 0.8743, 0.2317, 0.9964, 0.2251, 1.0, 0.2173, 0.8748, 0.2098, 0.3772, 0.2081, 0.5, 0.2, 0.5, 0.2018, 0.3769, 0.2098, 0.6241, 0.2174, 0.7491, 0.2096, 0.7497, 0.2018, 0.6245, 0.2174, 0.7491, 0.2249, 0.8743, 0.2173, 0.8748, 0.2096, 0.7497, 0.2081, 0.5, 0.2098, 0.6241, 0.2018, 0.6245, 0.2, 0.5, 0.2249, 0.1257, 0.2174, 0.2509, 0.2096, 0.2503, 0.2173, 0.1252, 0.2174, 0.2509, 0.2098, 0.3772, 0.2018, 0.3769, 0.2096, 0.2503, 0.2317, 0.003588, 0.2249, 0.1257, 0.2173, 0.1252, 0.2251, 1.779e-05, 0.9688, 0.000615, 0.9714, 0.1255, 0.8618, 0.1255, 0.8644, 0.000615, 0.974, 0.2504, 0.9766, 0.3767, 0.8566, 0.3767, 0.8592, 0.2504, 0.9714, 0.1255, 0.974, 0.2504, 0.8592, 0.2504, 0.8618, 0.1255, 0.9772, 0.5002, 0.9766, 0.6252, 0.8566, 0.6252, 0.856, 0.5002, 0.974, 0.7501, 0.9714, 0.875, 0.8618, 0.875, 0.8592, 0.7501, 0.9766, 0.6252, 0.974, 0.7501, 0.8592, 0.7501, 0.8566, 0.6252, 0.9766, 0.3767, 0.9772, 0.5002, 0.856, 0.5002, 0.8566, 0.3767, 0.9714, 0.875, 0.9688, 0.9999, 0.8644, 0.9999, 0.8618, 0.875, 0.2142, 0.8743, 0.221, 0.9964, 0.2144, 1.0, 0.2067, 0.8748, 0.1992, 0.3772, 0.1974, 0.5, 0.1894, 0.5, 0.1911, 0.3769, 0.1992, 0.6241, 0.2067, 0.7491, 0.1989, 0.7497, 0.1911, 0.6245, 0.2067, 0.7491, 0.2142, 0.8743, 0.2067, 0.8748, 0.1989, 0.7497, 0.1974, 0.5, 0.1992, 0.6241, 0.1911, 0.6245, 0.1894, 0.5, 0.2142, 0.1257, 0.2067, 0.2509, 0.1989, 0.2503, 0.2067, 0.1252, 0.2067, 0.2509, 0.1992, 0.3772, 0.1911, 0.3769, 0.1989, 0.2503, 0.221, 0.003588, 0.2142, 0.1257, 0.2067, 0.1252, 0.2144, 1.779e-05, 0.03011, 0.993, 0.02752, 0.8694, 0.1359, 0.8694, 0.1334, 0.993, 0.02493, 0.7458, 0.02234, 0.6209, 0.1411, 0.6209, 0.1385, 0.7458, 0.02752, 0.8694, 0.02493, 0.7458, 0.1385, 0.7458, 0.1359, 0.8694, 0.02175, 0.4987, 0.02234, 0.3751, 0.1411, 0.3751, 0.1417, 0.4987, 0.02493, 0.2515, 0.02752, 0.128, 0.1359, 0.128, 0.1385, 0.2515, 0.02234, 0.3751, 0.02493, 0.2515, 0.1385, 0.2515, 0.1411, 0.3751, 0.02234, 0.6209, 0.02175, 0.4987, 0.1417, 0.4987, 0.1411, 0.6209, 0.02752, 0.128, 0.03011, 0.004389, 0.1334, 0.004389, 0.1359, 0.128, 0.05423, 0.8743, 0.06101, 0.9964, 0.05441, 1.0, 0.04668, 0.8748, 0.03915, 0.3772, 0.03745, 0.5, 0.02935, 0.5, 0.03112, 0.3769, 0.03916, 0.6242, 0.04669, 0.7491, 0.0389, 0.7497, 0.03112, 0.6245, 0.04669, 0.7491, 0.05423, 0.8743, 0.04668, 0.8748, 0.0389, 0.7497, 0.03745, 0.5, 0.03916, 0.6242, 0.03112, 0.6245, 0.02935, 0.5, 0.05423, 0.1257, 0.04668, 0.2509, 0.0389, 0.2503, 0.04668, 0.1252, 0.04668, 0.2509, 0.03915, 0.3772, 0.03112, 0.3769, 0.0389, 0.2503, 0.06101, 0.003588, 0.05423, 0.1257, 0.04668, 0.1252, 0.05441, 1.779e-05, 0.3019, -0.001174, 0.3046, 0.1238, 0.1915, 0.1238, 0.1942, -0.001174, 0.3073, 0.2487, 0.31, 0.3751, 0.1861, 0.3751, 0.1888, 0.2487, 0.3046, 0.1238, 0.3073, 0.2487, 0.1888, 0.2487, 0.1915, 0.1238, 0.3106, 0.4987, 0.31, 0.6236, 0.1861, 0.6236, 0.1854, 0.4987, 0.3073, 0.7486, 0.3046, 0.8736, 0.1915, 0.8736, 0.1888, 0.7486, 0.31, 0.6236, 0.3073, 0.7486, 0.1888, 0.7486, 0.1861, 0.6236, 0.31, 0.3751, 0.3106, 0.4987, 0.1854, 0.4987, 0.1861, 0.3751, 0.3046, 0.8736, 0.3019, 0.9985, 0.1942, 0.9985, 0.1915, 0.8736, 0.527, 0.678, 0.563, 0.678, 0.5622, 0.691, 0.5199, 0.6888, 0.3537, 0.5167, 0.3537, 0.4833, 0.4783, 0.4833, 0.4783, 0.5167, 0.4387, 0.4121, 0.4384, 0.4557, 0.4279, 0.4493, 0.4278, 0.4155, 0.3946, 0.3683, 0.3942, 0.412, 0.3841, 0.4056, 0.3841, 0.3718, 0.3738, 0.4558, 0.3733, 0.4995, 0.3629, 0.493, 0.3629, 0.4591, 0.4637, 0.412, 0.4172, 0.4117, 0.424, 0.4019, 0.4601, 0.4017, 0.4172, 0.4995, 0.4175, 0.4558, 0.428, 0.4622, 0.4281, 0.4961, 0.3739, 0.4557, 0.3743, 0.4121, 0.3847, 0.4185, 0.3849, 0.4523, 0.3739, 0.4995, 0.3743, 0.4558, 0.3847, 0.4622, 0.3849, 0.4961, 0.4388, 0.4995, 0.4391, 0.4558, 0.4496, 0.4622, 0.4498, 0.4961, 0.4388, 0.4557, 0.4391, 0.4121, 0.4496, 0.4185, 0.4498, 0.4523, 0.4604, 0.4557, 0.4607, 0.4121, 0.4712, 0.4185, 0.4714, 0.4523, 0.4604, 0.4995, 0.4607, 0.4558, 0.4712, 0.4622, 0.4714, 0.4961, 0.4171, 0.4558, 0.4168, 0.4995, 0.4063, 0.4931, 0.4061, 0.4592, 0.4171, 0.4121, 0.4168, 0.4557, 0.4063, 0.4493, 0.4061, 0.4155, 0.3734, 0.4121, 0.3731, 0.4557, 0.3626, 0.4493, 0.3625, 0.4155, 0.4421, 0.412, 0.3956, 0.4117, 0.4024, 0.4019, 0.4385, 0.4017, 0.428, 0.4511, 0.4302, 0.4876, 0.4173, 0.4883, 0.4174, 0.4572, 0.377, 0.3764, 0.3793, 0.4129, 0.3668, 0.4137, 0.3668, 0.3825, 0.4793, 0.4511, 0.4815, 0.4876, 0.4686, 0.4883, 0.4686, 0.4572, 0.4535, 0.4138, 0.4557, 0.4503, 0.4428, 0.451, 0.4428, 0.4199, 0.4793, 0.4138, 0.4815, 0.4503, 0.4686, 0.451, 0.4686, 0.4199, 0.4026, 0.4138, 0.4047, 0.4503, 0.3919, 0.451, 0.3919, 0.4199, 0.4535, 0.3764, 0.4557, 0.4129, 0.4428, 0.4137, 0.4428, 0.3825, 0.4789, 0.3764, 0.4811, 0.4129, 0.4683, 0.4137, 0.4683, 0.3825, 0.4026, 0.4511, 0.4047, 0.4876, 0.3919, 0.4883, 0.3919, 0.4572, 0.4026, 0.3764, 0.4047, 0.4129, 0.3919, 0.4137, 0.3919, 0.3825, 0.3771, 0.4511, 0.3793, 0.4876, 0.3664, 0.4883, 0.3664, 0.4572, 0.428, 0.3764, 0.4302, 0.4129, 0.4173, 0.4137, 0.4174, 0.3825, 0.428, 0.4138, 0.4302, 0.4503, 0.4173, 0.451, 0.4174, 0.4199, 0.4535, 0.4511, 0.4557, 0.4876, 0.4428, 0.4883, 0.4428, 0.4572, 0.3771, 0.4138, 0.3793, 0.4503, 0.3664, 0.451, 0.3664, 0.4199, 0.4835, 0.4691, 0.4397, 0.4687, 0.446, 0.4598, 0.4801, 0.4598, 0.4396, 0.4695, 0.3958, 0.4688, 0.4022, 0.46, 0.4362, 0.4601, 0.4835, 0.4313, 0.4397, 0.4307, 0.4461, 0.4218, 0.4801, 0.422, 0.4396, 0.4122, 0.3958, 0.4116, 0.4022, 0.4027, 0.4362, 0.4029, 0.3957, 0.4885, 0.3519, 0.4879, 0.3583, 0.4791, 0.3923, 0.4792, 0.4396, 0.4313, 0.3958, 0.4307, 0.4022, 0.4218, 0.4362, 0.422, 0.4397, 0.4314, 0.4835, 0.432, 0.4771, 0.4409, 0.4431, 0.4407, 0.3519, 0.4123, 0.3957, 0.4129, 0.3893, 0.4218, 0.3552, 0.4216, 0.3519, 0.4314, 0.3957, 0.432, 0.3893, 0.4409, 0.3552, 0.4407, 0.3519, 0.4505, 0.3957, 0.4511, 0.3893, 0.4599, 0.3552, 0.4598, 0.3519, 0.3932, 0.3957, 0.3938, 0.3893, 0.4027, 0.3552, 0.4025, 0.3958, 0.3738, 0.4396, 0.3744, 0.4332, 0.3833, 0.3992, 0.3831, 0.3958, 0.4314, 0.4396, 0.432, 0.4332, 0.4409, 0.3992, 0.4407, 0.3958, 0.4695, 0.4396, 0.4702, 0.4332, 0.479, 0.3992, 0.4789, 0.3957, 0.3931, 0.3519, 0.3927, 0.3583, 0.3835, 0.3923, 0.3835, 0.3923, 0.3835, 0.3583, 0.3835, 0.3519, 0.3742, 0.3957, 0.3738, 0.52, 0.564, 0.5622, 0.5617, 0.563, 0.5744, 0.527, 0.5744, 0.6063, 0.5895, 0.6485, 0.5872, 0.6494, 0.6, 0.6134, 0.6, 0.5631, 0.5637, 0.6054, 0.5614, 0.6062, 0.5741, 0.5702, 0.5741, 0.5631, 0.6675, 0.6054, 0.6652, 0.6062, 0.678, 0.5702, 0.678, 0.5631, 0.5895, 0.6054, 0.5872, 0.6062, 0.6, 0.5702, 0.6, 0.6063, 0.6154, 0.6485, 0.6131, 0.6494, 0.6258, 0.6134, 0.6259, 0.6063, 0.5637, 0.6485, 0.5614, 0.6494, 0.5741, 0.6134, 0.5741, 0.5199, 0.6413, 0.5622, 0.639, 0.563, 0.6517, 0.527, 0.6517, 0.52, 0.5895, 0.5622, 0.5872, 0.563, 0.6, 0.527, 0.6, 0.5631, 0.6413, 0.6054, 0.639, 0.6062, 0.6517, 0.5702, 0.6517, 0.5631, 0.6154, 0.6054, 0.6131, 0.6062, 0.6258, 0.5702, 0.6259, 0.52, 0.6154, 0.5622, 0.6131, 0.563, 0.6258, 0.527, 0.6259, 0.6063, 0.6672, 0.6485, 0.6649, 0.6494, 0.6776, 0.6134, 0.6776, 0.6063, 0.6413, 0.6485, 0.639, 0.6494, 0.6517, 0.6134, 0.6517, 0.5199, 0.6671, 0.5622, 0.6649, 0.563, 0.678, 0.527, 0.678, 0.4601, 0.4017, 0.424, 0.4019, 0.4172, 0.3925, 0.4637, 0.3918, 0.5197, 0.5229, 0.5197, 0.4771, 0.6456, 0.4771, 0.6456, 0.5229, 0.4428, 0.4199, 0.4428, 0.451, 0.4303, 0.4503, 0.4325, 0.4138, 0.6877, 0.7454, 0.6877, 0.6996, 0.8136, 0.6996, 0.8136, 0.7454, 0.4686, 0.4572, 0.4686, 0.4883, 0.4557, 0.4876, 0.4579, 0.4511, 0.3629, 0.4591, 0.3629, 0.493, 0.3524, 0.4995, 0.3519, 0.4558, 0.6134, 0.6517, 0.6494, 0.6517, 0.6485, 0.6648, 0.6063, 0.6626, 0.3992, 0.4789, 0.4332, 0.479, 0.4396, 0.4883, 0.3958, 0.4885, 0.3537, 0.5167, 0.3537, 0.4833, 0.4783, 0.4833, 0.4783, 0.5167, 0.4281, 0.4961, 0.428, 0.4622, 0.438, 0.4558, 0.4387, 0.4995, 0.4686, 0.4199, 0.4686, 0.451, 0.4561, 0.4503, 0.4584, 0.4138, 0.5197, 0.6729, 0.5197, 0.6271, 0.6456, 0.6271, 0.6456, 0.6729, 0.6134, 0.6776, 0.6494, 0.6776, 0.6485, 0.6907, 0.6063, 0.6885, 0.3992, 0.4407, 0.4332, 0.4409, 0.4396, 0.4501, 0.3958, 0.4504, 0.3537, 0.5167, 0.3537, 0.4833, 0.4783, 0.4833, 0.4783, 0.5167, 0.3849, 0.4523, 0.3847, 0.4185, 0.3948, 0.4121, 0.3955, 0.4557, 0.3919, 0.4199, 0.3919, 0.451, 0.3794, 0.4503, 0.3816, 0.4138, 0.6877, 0.4179, 0.6877, 0.3721, 0.8136, 0.3721, 0.8136, 0.4179, 0.527, 0.6259, 0.563, 0.6258, 0.5622, 0.6389, 0.52, 0.6367, 0.3992, 0.3831, 0.4332, 0.3833, 0.4396, 0.3925, 0.3958, 0.3928, 0.3537, 0.5167, 0.3537, 0.4833, 0.4783, 0.4833, 0.4783, 0.5167, 0.3849, 0.4961, 0.3847, 0.4622, 0.3948, 0.4558, 0.3955, 0.4995, 0.4428, 0.3825, 0.4428, 0.4137, 0.4303, 0.4129, 0.4325, 0.3764, 0.5197, 0.5229, 0.5197, 0.4771, 0.6456, 0.4771, 0.6456, 0.5229, 0.5702, 0.6259, 0.6062, 0.6258, 0.6054, 0.6389, 0.5631, 0.6367, 0.3552, 0.4025, 0.3893, 0.4027, 0.3957, 0.4119, 0.3519, 0.4122, 0.5242, 0.5183, 0.5242, 0.4849, 0.6488, 0.4849, 0.6488, 0.5183, 0.4498, 0.4961, 0.4496, 0.4622, 0.4596, 0.4558, 0.4603, 0.4995, 0.4683, 0.3825, 0.4683, 0.4137, 0.4557, 0.4129, 0.458, 0.3764, 0.8557, 0.8142, 0.8557, 0.7683, 0.9816, 0.7683, 0.9816, 0.8142, 0.5702, 0.6517, 0.6062, 0.6517, 0.6054, 0.6648, 0.5631, 0.6626, 0.3552, 0.4598, 0.3893, 0.4599, 0.3957, 0.4692, 0.3519, 0.4695, 0.3545, 0.6129, 0.3545, 0.5446, 0.4792, 0.5446, 0.4792, 0.6129, 0.4498, 0.4523, 0.4496, 0.4185, 0.4596, 0.4121, 0.4603, 0.4557, 0.3919, 0.4572, 0.3919, 0.4883, 0.3794, 0.4876, 0.3816, 0.4511, 0.8557, 0.6842, 0.8557, 0.6383, 0.9816, 0.6383, 0.9816, 0.6842, 0.527, 0.6, 0.563, 0.6, 0.5622, 0.613, 0.52, 0.6108, 0.3552, 0.4407, 0.3893, 0.4409, 0.3957, 0.4501, 0.3519, 0.4504, 0.3537, 0.5167, 0.3537, 0.4833, 0.4783, 0.4833, 0.4783, 0.5167, 0.4714, 0.4523, 0.4712, 0.4185, 0.4813, 0.4121, 0.482, 0.4557, 0.3919, 0.3825, 0.3919, 0.4137, 0.3794, 0.4129, 0.3816, 0.3764, 0.5197, 0.5229, 0.5197, 0.4771, 0.6456, 0.4771, 0.6456, 0.5229, 0.527, 0.6517, 0.563, 0.6517, 0.5622, 0.6648, 0.5199, 0.6626, 0.3552, 0.4216, 0.3893, 0.4218, 0.3957, 0.431, 0.3519, 0.4313, 0.3537, 0.5167, 0.3537, 0.4833, 0.4783, 0.4833, 0.4783, 0.5167, 0.4714, 0.4961, 0.4712, 0.4622, 0.4813, 0.4558, 0.482, 0.4995, 0.3664, 0.4572, 0.3664, 0.4883, 0.3539, 0.4876, 0.3562, 0.4511, 0.3544, 0.5792, 0.3544, 0.5333, 0.4803, 0.5333, 0.4803, 0.5792, 0.6134, 0.5741, 0.6494, 0.5741, 0.6485, 0.5871, 0.6063, 0.5849, 0.4431, 0.4407, 0.4771, 0.4409, 0.4835, 0.4501, 0.4397, 0.4504, 0.3537, 0.5167, 0.3537, 0.4833, 0.4783, 0.4833, 0.4783, 0.5167, 0.4061, 0.4592, 0.4063, 0.4931, 0.3963, 0.4995, 0.3956, 0.4558, 0.4174, 0.3825, 0.4173, 0.4137, 0.4048, 0.4129, 0.4071, 0.3764, 0.5197, 0.5229, 0.5197, 0.4771, 0.6456, 0.4771, 0.6456, 0.5229, 0.6134, 0.6259, 0.6494, 0.6258, 0.6485, 0.6389, 0.6063, 0.6367, 0.4362, 0.422, 0.4022, 0.4218, 0.3958, 0.4126, 0.4396, 0.4123, 0.3537, 0.5167, 0.3537, 0.4833, 0.4783, 0.4833, 0.4783, 0.5167, 0.4061, 0.4155, 0.4063, 0.4493, 0.3963, 0.4557, 0.3956, 0.4121, 0.4174, 0.4199, 0.4173, 0.451, 0.4048, 0.4503, 0.4071, 0.4138, 0.521, 0.2642, 0.521, 0.2183, 0.647, 0.2183, 0.647, 0.2642, 0.5702, 0.6, 0.6062, 0.6, 0.6054, 0.613, 0.5631, 0.6108, 0.3923, 0.4792, 0.3583, 0.4791, 0.3519, 0.4698, 0.3957, 0.4695, 0.3537, 0.5167, 0.3537, 0.4833, 0.4783, 0.4833, 0.4783, 0.5167, 0.3625, 0.4155, 0.3626, 0.4493, 0.3526, 0.4557, 0.3519, 0.4121, 0.4428, 0.4572, 0.4428, 0.4883, 0.4303, 0.4876, 0.4325, 0.4511, 0.5197, 0.5229, 0.5197, 0.4771, 0.6456, 0.4771, 0.6456, 0.5229, 0.5702, 0.678, 0.6062, 0.678, 0.6054, 0.691, 0.5631, 0.6888, 0.4362, 0.4029, 0.4022, 0.4027, 0.3958, 0.3935, 0.4396, 0.3932, 0.3537, 0.5167, 0.3537, 0.4833, 0.4783, 0.4833, 0.4783, 0.5167, 0.4385, 0.4017, 0.4024, 0.4019, 0.3956, 0.3925, 0.4421, 0.3918, 0.3664, 0.4199, 0.3664, 0.451, 0.3539, 0.4503, 0.3562, 0.4138, 0.5224, 0.4617, 0.5224, 0.4158, 0.6483, 0.4158, 0.6483, 0.4617, 0.5702, 0.5741, 0.6062, 0.5741, 0.6054, 0.5871, 0.5631, 0.5849, 0.4801, 0.422, 0.4461, 0.4218, 0.4397, 0.4126, 0.4835, 0.4123, 0.3537, 0.5167, 0.3537, 0.4833, 0.4783, 0.4833, 0.4783, 0.5167, 0.4278, 0.4155, 0.4279, 0.4493, 0.4179, 0.4557, 0.4172, 0.4121, 0.4174, 0.4572, 0.4173, 0.4883, 0.4048, 0.4876, 0.4071, 0.4511, 0.3544, 0.2279, 0.3544, 0.1821, 0.4803, 0.1821, 0.4803, 0.2279, 0.6134, 0.6, 0.6494, 0.6, 0.6485, 0.613, 0.6063, 0.6108, 0.4362, 0.4601, 0.4022, 0.46, 0.3958, 0.4507, 0.4396, 0.4505, 0.3537, 0.5167, 0.3537, 0.4833, 0.4783, 0.4833, 0.4783, 0.5167, 0.3841, 0.3718, 0.3841, 0.4056, 0.374, 0.412, 0.3735, 0.3683, 0.3668, 0.3825, 0.3668, 0.4137, 0.3543, 0.4129, 0.3565, 0.3764, 0.853, 0.3654, 0.853, 0.3196, 0.979, 0.3196, 0.979, 0.3654, 0.4801, 0.4598, 0.446, 0.4598, 0.4397, 0.4509, 0.4835, 0.4505, 0.527, 0.5744, 0.563, 0.5744, 0.5622, 0.5871, 0.52, 0.5849, 0.3537, 0.5167, 0.3537, 0.4833, 0.4783, 0.4833, 0.4783, 0.5167])
me_cylinder_001.materials.append(mat_wood)
me_cylinder_001.use_remesh_preserve_volume = False
me_cylinder_001.use_remesh_preserve_attributes = False
me_cylinder_001.use_mirror_vertex_groups = False
me_cylinder_001.update()
me_cylinder_007 = bpy.data.meshes.new('Cylinder.007')
me_cylinder_007.from_pydata([(0.0, 0.2952, -0.4955), (0.0, 0.3, 0.5), (0.06138, 0.2888, -0.4955), (0.06237, 0.2934, 0.5), (0.1201, 0.2697, -0.4955), (0.122, 0.2741, 0.5), (0.1735, 0.2388, -0.4955), (0.1763, 0.2427, 0.5), (0.2194, 0.1975, -0.4955), (0.2229, 0.2007, 0.5), (0.2557, 0.1476, -0.4955), (0.2598, 0.15, 0.5), (0.2808, 0.09123, -0.4955), (0.2853, 0.09271, 0.5), (0.2936, 0.03086, -0.4955), (0.2984, 0.03136, 0.5), (0.2936, -0.03086, -0.4955), (0.2984, -0.03136, 0.5), (0.2808, -0.09123, -0.4955), (0.2853, -0.09271, 0.5), (0.2557, -0.1476, -0.4955), (0.2598, -0.15, 0.5), (0.2194, -0.1975, -0.4955), (0.2229, -0.2007, 0.5), (0.1735, -0.2388, -0.4955), (0.1763, -0.2427, 0.5), (0.1201, -0.2697, -0.4955), (0.122, -0.2741, 0.5), (0.06138, -0.2888, -0.4955), (0.06237, -0.2934, 0.5), (-2.623e-08, -0.2952, -0.4955), (-2.623e-08, -0.3, 0.5), (-0.06138, -0.2888, -0.4955), (-0.06237, -0.2934, 0.5), (-0.1201, -0.2697, -0.4955), (-0.122, -0.2741, 0.5), (-0.1735, -0.2388, -0.4955), (-0.1763, -0.2427, 0.5), (-0.2194, -0.1975, -0.4955), (-0.2229, -0.2007, 0.5), (-0.2557, -0.1476, -0.4955), (-0.2598, -0.15, 0.5), (-0.2808, -0.09123, -0.4955), (-0.2853, -0.09271, 0.5), (-0.2936, -0.03086, -0.4955), (-0.2984, -0.03136, 0.5), (-0.2936, 0.03086, -0.4955), (-0.2984, 0.03136, 0.5), (-0.2808, 0.09123, -0.4955), (-0.2853, 0.0927, 0.5), (-0.2557, 0.1476, -0.4955), (-0.2598, 0.15, 0.5), (-0.2194, 0.1975, -0.4955), (-0.2229, 0.2007, 0.5), (-0.1735, 0.2388, -0.4955), (-0.1763, 0.2427, 0.5), (-0.1201, 0.2697, -0.4955), (-0.122, 0.2741, 0.5), (-0.06138, 0.2888, -0.4955), (-0.06237, 0.2934, 0.5)], [], [(0, 1, 3, 2), (2, 3, 5, 4), (4, 5, 7, 6), (6, 7, 9, 8), (8, 9, 11, 10), (10, 11, 13, 12), (12, 13, 15, 14), (14, 15, 17, 16), (16, 17, 19, 18), (18, 19, 21, 20), (20, 21, 23, 22), (22, 23, 25, 24), (24, 25, 27, 26), (26, 27, 29, 28), (28, 29, 31, 30), (30, 31, 33, 32), (32, 33, 35, 34), (34, 35, 37, 36), (36, 37, 39, 38), (38, 39, 41, 40), (40, 41, 43, 42), (42, 43, 45, 44), (44, 45, 47, 46), (46, 47, 49, 48), (48, 49, 51, 50), (50, 51, 53, 52), (52, 53, 55, 54), (54, 55, 57, 56), (3, 1, 59, 57, 55, 53, 51, 49, 47, 45, 43, 41, 39, 37, 35, 33, 31, 29, 27, 25, 23, 21, 19, 17, 15, 13, 11, 9, 7, 5), (58, 59, 1, 0), (56, 57, 59, 58), (0, 2, 4, 6, 8, 10, 12, 14, 16, 18, 20, 22, 24, 26, 28, 30, 32, 34, 36, 38, 40, 42, 44, 46, 48, 50, 52, 54, 56, 58)])
me_cylinder_007.polygons.foreach_set('use_smooth', [True] * 32)
_uv = me_cylinder_007.uv_layers.new(name='UVMap')
_uv.uv.foreach_set('vector', [0.06168, 0.6238, 0.0598, 0.0001801, 0.09676, 8.151e-05, 0.09804, 0.6237, 0.09804, 0.6237, 0.09676, 8.151e-05, 0.1363, 2.061e-05, 0.137, 0.6237, 0.137, 0.6237, 0.1363, 2.061e-05, 0.1768, 0.0, 0.1768, 0.6237, 0.1768, 0.6237, 0.1768, 0.0, 0.2164, 2.057e-05, 0.2157, 0.6237, 0.2157, 0.6237, 0.2164, 2.057e-05, 0.2533, 8.151e-05, 0.2521, 0.6237, 0.2521, 0.6237, 0.2533, 8.151e-05, 0.286, 0.00018, 0.2843, 0.6238, 0.2843, 0.6238, 0.286, 0.00018, 0.3131, 0.0003119, 0.3109, 0.624, 0.3109, 0.624, 0.3131, 0.0003119, 0.3333, 0.0004713, 0.3309, 0.6241, 0.3362, 0.6241, 0.3333, 0.0004713, 0.3604, 0.0003119, 0.3628, 0.624, 0.3628, 0.624, 0.3604, 0.0003119, 0.3931, 0.00018, 0.395, 0.6238, 0.395, 0.6238, 0.3931, 0.00018, 0.4301, 8.151e-05, 0.4314, 0.6237, 0.4314, 0.6237, 0.4301, 8.151e-05, 0.4697, 2.061e-05, 0.4703, 0.6237, 0.4703, 0.6237, 0.4697, 2.061e-05, 0.5101, 0.0, 0.5101, 0.6237, 0.5101, 0.6237, 0.5101, 0.0, 0.5497, 2.061e-05, 0.5491, 0.6237, 0.5491, 0.6237, 0.5497, 2.061e-05, 0.5866, 8.155e-05, 0.5854, 0.6237, 0.5854, 0.6237, 0.5866, 8.155e-05, 0.6194, 0.0001801, 0.6176, 0.6238, 0.6176, 0.6238, 0.6194, 0.0001801, 0.6464, 0.000312, 0.6443, 0.624, 0.6443, 0.624, 0.6464, 0.000312, 0.6667, 0.0004714, 0.6642, 0.6241, 0.6691, 0.6241, 0.6667, 0.0004713, 0.6869, 0.0003119, 0.6891, 0.624, 0.6891, 0.624, 0.6869, 0.0003119, 0.714, 0.0001801, 0.7157, 0.6238, 0.7157, 0.6238, 0.714, 0.0001801, 0.7467, 8.148e-05, 0.7479, 0.6237, 0.7479, 0.6237, 0.7467, 8.148e-05, 0.7836, 2.057e-05, 0.7843, 0.6237, 0.7843, 0.6237, 0.7836, 2.057e-05, 0.8232, 0.0, 0.8232, 0.6237, 0.8232, 0.6237, 0.8232, 0.0, 0.8637, 2.057e-05, 0.863, 0.6237, 0.863, 0.6237, 0.8637, 2.057e-05, 0.9032, 8.155e-05, 0.902, 0.6237, 0.902, 0.6237, 0.9032, 8.155e-05, 0.9402, 0.0001801, 0.9383, 0.6238, 0.9383, 0.6238, 0.9402, 0.0001801, 0.9729, 0.0003119, 0.9705, 0.624, 0.9705, 0.624, 0.9729, 0.0003119, 1.0, 0.0004714, 0.9972, 0.6241, 0.1666, -3.236, 0.1969, -2.455, 0.2196, -1.545, 0.2336, -0.5452, 0.2383, 0.5, 0.2336, 1.545, 0.2196, 2.545, 0.1969, 3.455, 0.1666, 4.236, 0.13, 4.854, 0.08863, 5.281, 0.04433, 5.5, -0.0009595, 5.5, -0.04526, 5.281, -0.08663, 4.854, -0.1233, 4.236, -0.1536, 3.455, -0.1762, 2.545, -0.1902, 1.545, -0.1949, 0.5, -0.1902, -0.5452, -0.1762, -1.545, -0.1536, -2.455, -0.1233, -3.236, -0.08663, -3.854, -0.04526, -4.281, -0.0009604, -4.5, 0.04433, -4.5, 0.08863, -4.281, 0.13, -3.854, 0.02947, 0.624, 0.02707, 0.0003119, 0.0598, 0.0001801, 0.06168, 0.6238, 0.00283, 0.6241, 0.0, 0.0004714, 0.02707, 0.0003119, 0.02947, 0.624, 0.2195, 2.546, 0.1969, 3.456, 0.1666, 4.237, 0.1299, 4.855, 0.08855, 5.282, 0.04425, 5.5, -0.001035, 5.499, -0.04533, 5.281, -0.08669, 4.853, -0.1233, 4.235, -0.1536, 3.453, -0.1762, 2.543, -0.1902, 1.543, -0.1949, 0.4983, -0.1902, -0.5469, -0.1762, -1.546, -0.1535, -2.456, -0.1232, -3.237, -0.08656, -3.855, -0.04519, -4.282, -0.0008858, -4.5, 0.0444, -4.499, 0.08869, -4.281, 0.1301, -3.853, 0.1667, -3.235, 0.197, -2.453, 0.2196, -1.543, 0.2336, -0.5435, 0.2383, 0.5017, 0.2336, 1.547])
me_cylinder_007.materials.append(mat_metal)
me_cylinder_007.use_remesh_preserve_volume = False
me_cylinder_007.use_remesh_preserve_attributes = False
me_cylinder_007.use_mirror_vertex_groups = False
me_cylinder_007.update()
me_cylinder_006 = bpy.data.meshes.new('Cylinder.006')
me_cylinder_006.from_pydata([(0.0, 0.3, -0.5), (4.881e-09, 0.2927, 0.4932), (0.06237, 0.2934, -0.5), (0.06086, 0.2863, 0.4932), (0.122, 0.2741, -0.5), (0.1191, 0.2674, 0.4932), (0.1763, 0.2427, -0.5), (0.1721, 0.2368, 0.4932), (0.2229, 0.2007, -0.5), (0.2175, 0.1959, 0.4932), (0.2598, 0.15, -0.5), (0.2535, 0.1464, 0.4932), (0.2853, 0.09271, -0.5), (0.2784, 0.09046, 0.4932), (0.2984, 0.03136, -0.5), (0.2911, 0.0306, 0.4932), (0.2984, -0.03136, -0.5), (0.2911, -0.0306, 0.4932), (0.2853, -0.09271, -0.5), (0.2784, -0.09046, 0.4932), (0.2598, -0.15, -0.5), (0.2535, -0.1464, 0.4932), (0.2229, -0.2007, -0.5), (0.2175, -0.1959, 0.4932), (0.1763, -0.2427, -0.5), (0.1721, -0.2368, 0.4932), (0.122, -0.2741, -0.5), (0.1191, -0.2674, 0.4932), (0.06237, -0.2934, -0.5), (0.06086, -0.2863, 0.4932), (-2.623e-08, -0.3, -0.5), (-2.296e-08, -0.2927, 0.4932), (-0.06237, -0.2934, -0.5), (-0.06086, -0.2863, 0.4932), (-0.122, -0.2741, -0.5), (-0.1191, -0.2674, 0.4932), (-0.1763, -0.2427, -0.5), (-0.1721, -0.2368, 0.4932), (-0.2229, -0.2007, -0.5), (-0.2175, -0.1959, 0.4932), (-0.2598, -0.15, -0.5), (-0.2535, -0.1464, 0.4932), (-0.2853, -0.09271, -0.5), (-0.2784, -0.09046, 0.4932), (-0.2984, -0.03136, -0.5), (-0.2911, -0.0306, 0.4932), (-0.2984, 0.03136, -0.5), (-0.2911, 0.0306, 0.4932), (-0.2853, 0.0927, -0.5), (-0.2784, 0.09046, 0.4932), (-0.2598, 0.15, -0.5), (-0.2535, 0.1464, 0.4932), (-0.2229, 0.2007, -0.5), (-0.2176, 0.1959, 0.4932), (-0.1763, 0.2427, -0.5), (-0.1721, 0.2368, 0.4932), (-0.122, 0.2741, -0.5), (-0.1191, 0.2674, 0.4932), (-0.06237, 0.2934, -0.5), (-0.06087, 0.2863, 0.4932)], [], [(0, 1, 3, 2), (2, 3, 5, 4), (4, 5, 7, 6), (6, 7, 9, 8), (8, 9, 11, 10), (10, 11, 13, 12), (12, 13, 15, 14), (14, 15, 17, 16), (16, 17, 19, 18), (18, 19, 21, 20), (20, 21, 23, 22), (22, 23, 25, 24), (24, 25, 27, 26), (26, 27, 29, 28), (28, 29, 31, 30), (30, 31, 33, 32), (32, 33, 35, 34), (34, 35, 37, 36), (36, 37, 39, 38), (38, 39, 41, 40), (40, 41, 43, 42), (42, 43, 45, 44), (44, 45, 47, 46), (46, 47, 49, 48), (48, 49, 51, 50), (50, 51, 53, 52), (52, 53, 55, 54), (54, 55, 57, 56), (3, 1, 59, 57, 55, 53, 51, 49, 47, 45, 43, 41, 39, 37, 35, 33, 31, 29, 27, 25, 23, 21, 19, 17, 15, 13, 11, 9, 7, 5), (58, 59, 1, 0), (56, 57, 59, 58), (0, 2, 4, 6, 8, 10, 12, 14, 16, 18, 20, 22, 24, 26, 28, 30, 32, 34, 36, 38, 40, 42, 44, 46, 48, 50, 52, 54, 56, 58)])
me_cylinder_006.polygons.foreach_set('use_smooth', [True] * 32)
_uv = me_cylinder_006.uv_layers.new(name='UVMap')
_uv.uv.foreach_set('vector', [0.3688, 0.0, 0.3692, 0.9993, 0.3338, 0.9994, 0.3325, 9.973e-05, 0.3325, 9.973e-05, 0.3338, 0.9994, 0.3007, 0.9995, 0.2985, 0.0002947, 0.2985, 0.0002947, 0.3007, 0.9995, 0.2714, 0.9998, 0.2685, 0.0005763, 0.2624, 0.0007627, 0.2591, 1.0, 0.2298, 0.9997, 0.2324, 0.0004403, 0.2324, 0.0004403, 0.2298, 0.9997, 0.1967, 0.9995, 0.1985, 0.0001993, 0.1985, 0.0001993, 0.1967, 0.9995, 0.1613, 0.9993, 0.1622, 5.037e-05, 0.1622, 5.037e-05, 0.1613, 0.9993, 0.125, 0.9993, 0.1251, 0.0, 0.1251, 0.0, 0.125, 0.9993, 0.08962, 0.9993, 0.08877, 5.037e-05, 0.08877, 5.037e-05, 0.08962, 0.9993, 0.05654, 0.9995, 0.05486, 0.0001993, 0.05486, 0.0001993, 0.05654, 0.9995, 0.02724, 0.9997, 0.02483, 0.0004403, 0.02483, 0.0004403, 0.02724, 0.9997, 0.003006, 1.0, 0.0, 0.0007628, 0.9785, 0.06954, 0.9756, 1.069, 0.9463, 1.069, 0.9484, 0.06926, 0.9484, 0.06926, 0.9463, 1.069, 0.9132, 1.068, 0.9145, 0.06907, 0.9145, 0.06907, 0.9132, 1.068, 0.8778, 1.068, 0.8782, 0.06897, 0.8782, 0.06897, 0.8778, 1.068, 0.8416, 1.068, 0.8411, 0.06897, 0.8411, 0.06897, 0.8416, 1.068, 0.8061, 1.068, 0.8048, 0.06907, 0.8048, 0.06907, 0.8061, 1.068, 0.773, 1.069, 0.7709, 0.06926, 0.7709, 0.06926, 0.773, 1.069, 0.7437, 1.069, 0.7409, 0.06954, 0.7797, 0.0007627, 0.7763, 1.0, 0.747, 0.9997, 0.7496, 0.0004402, 0.7496, 0.0004402, 0.747, 0.9997, 0.7139, 0.9995, 0.7157, 0.0001993, 0.7157, 0.0001993, 0.7139, 0.9995, 0.6785, 0.9993, 0.6794, 5.037e-05, 0.6794, 5.037e-05, 0.6785, 0.9993, 0.6423, 0.9993, 0.6423, 0.0, 0.6423, 0.0, 0.6423, 0.9993, 0.6069, 0.9993, 0.606, 5.037e-05, 0.606, 5.037e-05, 0.6069, 0.9993, 0.5738, 0.9995, 0.5721, 0.0001993, 0.5721, 0.0001993, 0.5738, 0.9995, 0.5445, 0.9997, 0.5421, 0.0004403, 0.5421, 0.0004403, 0.5445, 0.9997, 0.5203, 1.0, 0.5172, 0.0007628, 0.5061, 0.0005764, 0.5032, 0.9998, 0.4739, 0.9995, 0.4761, 0.0002947, 0.4761, 0.0002947, 0.4739, 0.9995, 0.4408, 0.9994, 0.4422, 9.967e-05, 0.2357, -0.02262, 0.2357, 1.023, 0.2263, 2.045, 0.208, 3.0, 0.1816, 3.846, 0.1481, 4.545, 0.1091, 5.068, 0.06624, 5.391, 0.02145, 5.5, -0.02335, 5.391, -0.06618, 5.068, -0.1052, 4.545, -0.1387, 3.846, -0.1651, 3.0, -0.1835, 2.045, -0.1928, 1.023, -0.1928, -0.02262, -0.1835, -1.045, -0.1651, -2.0, -0.1387, -2.846, -0.1052, -3.545, -0.06618, -4.068, -0.02335, -4.391, 0.02145, -4.5, 0.06624, -4.391, 0.1091, -4.068, 0.1481, -3.545, 0.1816, -2.846, 0.208, -2.0, 0.2263, -1.045, 0.4059, 5.997e-08, 0.4054, 0.9993, 0.3692, 0.9993, 0.3688, 0.0, 0.4422, 9.967e-05, 0.4408, 0.9994, 0.4054, 0.9993, 0.4059, 5.997e-08, 0.2336, -0.5452, 0.2383, 0.5, 0.2336, 1.545, 0.2196, 2.545, 0.1969, 3.455, 0.1666, 4.236, 0.13, 4.854, 0.08863, 5.281, 0.04433, 5.5, -0.0009593, 5.5, -0.04526, 5.281, -0.08663, 4.854, -0.1233, 4.236, -0.1536, 3.455, -0.1762, 2.545, -0.1902, 1.545, -0.1949, 0.5, -0.1902, -0.5452, -0.1762, -1.545, -0.1536, -2.455, -0.1233, -3.236, -0.08663, -3.854, -0.04526, -4.281, -0.0009609, -4.5, 0.04433, -4.5, 0.08863, -4.281, 0.13, -3.854, 0.1666, -3.236, 0.1969, -2.455, 0.2196, -1.545])
me_cylinder_006.materials.append(mat_metal)
me_cylinder_006.use_remesh_preserve_volume = False
me_cylinder_006.use_remesh_preserve_attributes = False
me_cylinder_006.use_mirror_vertex_groups = False
me_cylinder_006.update()
me_cylinder_005 = bpy.data.meshes.new('Cylinder.005')
me_cylinder_005.from_pydata([(0.0, 0.3, -0.5), (0.0, 0.3, 0.5), (0.06237, 0.2934, -0.5), (0.06237, 0.2934, 0.5), (0.122, 0.2741, -0.5), (0.122, 0.2741, 0.5), (0.1763, 0.2427, -0.5), (0.1763, 0.2427, 0.5), (0.2229, 0.2007, -0.5), (0.2229, 0.2007, 0.5), (0.2598, 0.15, -0.5), (0.2598, 0.15, 0.5), (0.2853, 0.09271, -0.5), (0.2853, 0.09271, 0.5), (0.2984, 0.03136, -0.5), (0.2984, 0.03136, 0.5), (0.2984, -0.03136, -0.5), (0.2984, -0.03136, 0.5), (0.2853, -0.09271, -0.5), (0.2853, -0.09271, 0.5), (0.2598, -0.15, -0.5), (0.2598, -0.15, 0.5), (0.2229, -0.2007, -0.5), (0.2229, -0.2007, 0.5), (0.1763, -0.2427, -0.5), (0.1763, -0.2427, 0.5), (0.122, -0.2741, -0.5), (0.122, -0.2741, 0.5), (0.06237, -0.2934, -0.5), (0.06237, -0.2934, 0.5), (-2.623e-08, -0.3, -0.5), (-2.623e-08, -0.3, 0.5), (-0.06237, -0.2934, -0.5), (-0.06237, -0.2934, 0.5), (-0.122, -0.2741, -0.5), (-0.122, -0.2741, 0.5), (-0.1763, -0.2427, -0.5), (-0.1763, -0.2427, 0.5), (-0.2229, -0.2007, -0.5), (-0.2229, -0.2007, 0.5), (-0.2598, -0.15, -0.5), (-0.2598, -0.15, 0.5), (-0.2853, -0.09271, -0.5), (-0.2853, -0.09271, 0.5), (-0.2984, -0.03136, -0.5), (-0.2984, -0.03136, 0.5), (-0.2984, 0.03136, -0.5), (-0.2984, 0.03136, 0.5), (-0.2853, 0.0927, -0.5), (-0.2853, 0.0927, 0.5), (-0.2598, 0.15, -0.5), (-0.2598, 0.15, 0.5), (-0.2229, 0.2007, -0.5), (-0.2229, 0.2007, 0.5), (-0.1763, 0.2427, -0.5), (-0.1763, 0.2427, 0.5), (-0.122, 0.2741, -0.5), (-0.122, 0.2741, 0.5), (-0.06237, 0.2934, -0.5), (-0.06237, 0.2934, 0.5)], [], [(0, 1, 3, 2), (2, 3, 5, 4), (4, 5, 7, 6), (6, 7, 9, 8), (8, 9, 11, 10), (10, 11, 13, 12), (12, 13, 15, 14), (14, 15, 17, 16), (16, 17, 19, 18), (18, 19, 21, 20), (20, 21, 23, 22), (22, 23, 25, 24), (24, 25, 27, 26), (26, 27, 29, 28), (28, 29, 31, 30), (30, 31, 33, 32), (32, 33, 35, 34), (34, 35, 37, 36), (36, 37, 39, 38), (38, 39, 41, 40), (40, 41, 43, 42), (42, 43, 45, 44), (44, 45, 47, 46), (46, 47, 49, 48), (48, 49, 51, 50), (50, 51, 53, 52), (52, 53, 55, 54), (54, 55, 57, 56), (3, 1, 59, 57, 55, 53, 51, 49, 47, 45, 43, 41, 39, 37, 35, 33, 31, 29, 27, 25, 23, 21, 19, 17, 15, 13, 11, 9, 7, 5), (58, 59, 1, 0), (56, 57, 59, 58), (0, 2, 4, 6, 8, 10, 12, 14, 16, 18, 20, 22, 24, 26, 28, 30, 32, 34, 36, 38, 40, 42, 44, 46, 48, 50, 52, 54, 56, 58)])
me_cylinder_005.polygons.foreach_set('use_smooth', [True] * 32)
_uv = me_cylinder_005.uv_layers.new(name='UVMap')
_uv.uv.foreach_set('vector', [0.4246, 3.725e-08, 0.4246, 0.625, 0.3875, 0.625, 0.3875, 0.0, 0.3875, 0.0, 0.3875, 0.625, 0.3512, 0.625, 0.3512, 1.863e-08, 0.3512, 1.863e-08, 0.3512, 0.625, 0.3173, 0.625, 0.3173, 3.725e-08, 0.3173, 3.725e-08, 0.3173, 0.625, 0.2873, 0.625, 0.2873, 3.725e-08, 0.7624, 3.725e-08, 0.7624, 0.625, 0.7324, 0.625, 0.7324, 3.725e-08, 0.7324, 3.725e-08, 0.7324, 0.625, 0.6985, 0.625, 0.6985, 3.725e-08, 0.6985, 3.725e-08, 0.6985, 0.625, 0.6622, 0.625, 0.6622, 3.725e-08, 0.6622, 3.725e-08, 0.6622, 0.625, 0.6251, 0.625, 0.6251, 3.725e-08, 0.6251, 3.725e-08, 0.6251, 0.625, 0.5888, 0.625, 0.5888, 3.725e-08, 0.5888, 3.725e-08, 0.5888, 0.625, 0.5549, 0.625, 0.5549, 0.0, 0.5549, 0.0, 0.5549, 0.625, 0.5248, 0.625, 0.5248, 0.0, 0.7624, 0.625, 0.7624, 0.0, 0.7924, 0.0, 0.7924, 0.625, 0.7924, 0.625, 0.7924, 0.0, 0.8263, 0.0, 0.8263, 0.625, 0.8263, 0.625, 0.8263, 0.0, 0.8627, 0.0, 0.8627, 0.625, 0.8627, 0.625, 0.8627, 0.0, 0.8998, 0.0, 0.8998, 0.625, 0.8998, 0.625, 0.8998, 0.0, 0.9361, 0.0, 0.9361, 0.625, 0.9361, 0.625, 0.9361, 0.0, 0.97, 0.0, 0.97, 0.625, 0.97, 0.625, 0.97, 0.0, 1.0, 0.0, 1.0, 0.625, 0.2873, 3.725e-08, 0.2873, 0.625, 0.2624, 0.625, 0.2624, 0.0, 0.2624, 0.0, 0.2624, 0.625, 0.2324, 0.625, 0.2324, 3.725e-08, 0.2324, 3.725e-08, 0.2324, 0.625, 0.1985, 0.625, 0.1985, 3.725e-08, 0.1985, 3.725e-08, 0.1985, 0.625, 0.1622, 0.625, 0.1622, 3.725e-08, 0.1622, 3.725e-08, 0.1622, 0.625, 0.1251, 0.625, 0.1251, 3.725e-08, 0.1251, 3.725e-08, 0.1251, 0.625, 0.08877, 0.625, 0.08877, 3.725e-08, 0.08877, 3.725e-08, 0.08877, 0.625, 0.05486, 0.625, 0.05486, 0.0, 0.05486, 0.0, 0.05486, 0.625, 0.02483, 0.625, 0.02483, 3.725e-08, 0.02483, 3.725e-08, 0.02483, 0.625, 5.291e-08, 0.625, 0.0, 3.725e-08, 0.5248, 0.0, 0.5248, 0.625, 0.4948, 0.625, 0.4948, 3.725e-08, 0.1666, -3.236, 0.1969, -2.455, 0.2196, -1.545, 0.2336, -0.5452, 0.2383, 0.5, 0.2336, 1.545, 0.2196, 2.545, 0.1969, 3.455, 0.1666, 4.236, 0.13, 4.854, 0.08863, 5.281, 0.04433, 5.5, -0.0009595, 5.5, -0.04526, 5.281, -0.08663, 4.854, -0.1233, 4.236, -0.1536, 3.455, -0.1762, 2.545, -0.1902, 1.545, -0.1949, 0.5, -0.1902, -0.5452, -0.1762, -1.545, -0.1536, -2.455, -0.1233, -3.236, -0.08663, -3.854, -0.04526, -4.281, -0.0009604, -4.5, 0.04433, -4.5, 0.08863, -4.281, 0.13, -3.854, 0.4609, 3.725e-08, 0.4609, 0.625, 0.4246, 0.625, 0.4246, 3.725e-08, 0.4948, 3.725e-08, 0.4948, 0.625, 0.4609, 0.625, 0.4609, 3.725e-08, 0.2336, -0.5452, 0.2383, 0.5, 0.2336, 1.545, 0.2196, 2.545, 0.1969, 3.455, 0.1666, 4.236, 0.13, 4.854, 0.08863, 5.281, 0.04433, 5.5, -0.0009593, 5.5, -0.04526, 5.281, -0.08663, 4.854, -0.1233, 4.236, -0.1536, 3.455, -0.1762, 2.545, -0.1902, 1.545, -0.1949, 0.5, -0.1902, -0.5452, -0.1762, -1.545, -0.1536, -2.455, -0.1233, -3.236, -0.08663, -3.854, -0.04526, -4.281, -0.0009609, -4.5, 0.04433, -4.5, 0.08863, -4.281, 0.13, -3.854, 0.1666, -3.236, 0.1969, -2.455, 0.2196, -1.545])
me_cylinder_005.materials.append(mat_metal)
me_cylinder_005.use_remesh_preserve_volume = False
me_cylinder_005.use_remesh_preserve_attributes = False
me_cylinder_005.use_mirror_vertex_groups = False
me_cylinder_005.update()

# ---- objects
ob_cylinder_007 = bpy.data.objects.new('Cylinder.007', me_cylinder_010)
ob_cylinder_003 = bpy.data.objects.new('Cylinder.003', me_cylinder_008)
ob_cylinder_002 = bpy.data.objects.new('Cylinder.002', me_cylinder_003)
ob_cylinder_000 = bpy.data.objects.new('Cylinder.000', me_cylinder_002)
ob_cylinder_001 = bpy.data.objects.new('Cylinder.001', me_cylinder_001)
ob_cylinder_005 = bpy.data.objects.new('Cylinder.005', me_cylinder_007)
ob_cylinder_004 = bpy.data.objects.new('Cylinder.004', me_cylinder_006)
ob_cylinder = bpy.data.objects.new('Cylinder', me_cylinder_005)

# ---- transforms, parenting, visibility, modifiers, constraints
ob_cylinder_007.location = (0.0, 0.0, 0.5)
ob_cylinder_007.lineart.crease_threshold = 0.0
ob_cylinder_003.location = (0.0, 0.0, 0.5)
ob_cylinder_003.lineart.crease_threshold = 0.0
ob_cylinder_002.location = (0.0, 0.0, 0.5)
ob_cylinder_002.scale = (1.1, 1.1, 1.0)
ob_cylinder_002.lineart.crease_threshold = 0.0
ob_cylinder_000.location = (1.49e-09, -0.0003245, 0.5)
ob_cylinder_000.scale = (1.1, 1.1, 1.0)
ob_cylinder_000.lineart.crease_threshold = 0.0
ob_cylinder_001.location = (0.0, 0.0, 0.5)
ob_cylinder_001.lineart.crease_threshold = 0.0
ob_cylinder_005.location = (0.0, 0.0, 0.08)
ob_cylinder_005.scale = (1.064, 1.058, 0.05)
ob_cylinder_005.lineart.crease_threshold = 0.0
ob_cylinder_004.location = (0.0, 0.0, 0.92)
ob_cylinder_004.scale = (1.064, 1.058, 0.05)
ob_cylinder_004.lineart.crease_threshold = 0.0
ob_cylinder.location = (0.0, 0.0, 0.5)
ob_cylinder.scale = (1.176, 1.17, 0.05)
ob_cylinder.lineart.crease_threshold = 0.0

# ---- collection membership
col_collection_1.objects.link(ob_cylinder_007)
col_collection_1.objects.link(ob_cylinder_003)
col_collection_1.objects.link(ob_cylinder_002)
col_collection_1.objects.link(ob_cylinder_000)
col_collection_1.objects.link(ob_cylinder_001)
col_collection_5.objects.link(ob_cylinder_005)
col_collection_5.objects.link(ob_cylinder_004)
col_collection_5.objects.link(ob_cylinder)

# ---- scene / render settings (as saved in the file)
scene.frame_start = 1; scene.frame_end = 250; scene.frame_set(1)
scene.render.engine = 'CYCLES'
scene.render.resolution_percentage = 50
scene.render.dither_intensity = 0.0
scene.cycles.use_denoising = False
scene.cycles.samples = 10
scene.cycles.sampling_pattern = 'TABULATED_SOBOL'
scene.cycles.light_sampling_threshold = 0.0
scene.cycles.use_adaptive_sampling = False
scene.cycles.use_light_tree = False
scene.cycles.blur_glossy = 0.0
scene.cycles.pixel_filter_type = 'GAUSSIAN'
scene.cycles.sample_clamp_indirect = 0.0
scene.view_settings.view_transform = 'Standard'
bpy.context.view_layer.update()

# ---- added for rendering (the .blend has no active camera and no usable light): camera, sun
cam_auto = bpy.data.cameras.new('AutoCamera')
cam_auto.lens = 50.0
cam_auto.sensor_width = 36.0
cam_auto.clip_end = 1000.0
ob_auto_camera = bpy.data.objects.new('AutoCamera', cam_auto)
scene.collection.objects.link(ob_auto_camera)
ob_auto_camera.location = (1.30375, -1.5645, 1.543)
ob_auto_camera.rotation_euler = (1.09748, -7.21219e-08, 0.694738)
scene.camera = ob_auto_camera
light_auto_sun = bpy.data.lights.new('AutoSun', 'SUN')
light_auto_sun.energy = 3.0
light_auto_sun.angle = 0.0523599
ob_auto_sun = bpy.data.objects.new('AutoSun', light_auto_sun)
scene.collection.objects.link(ob_auto_sun)
ob_auto_sun.rotation_euler = (0.872665, 0.174533, 0.523599)
bpy.context.view_layer.update()
